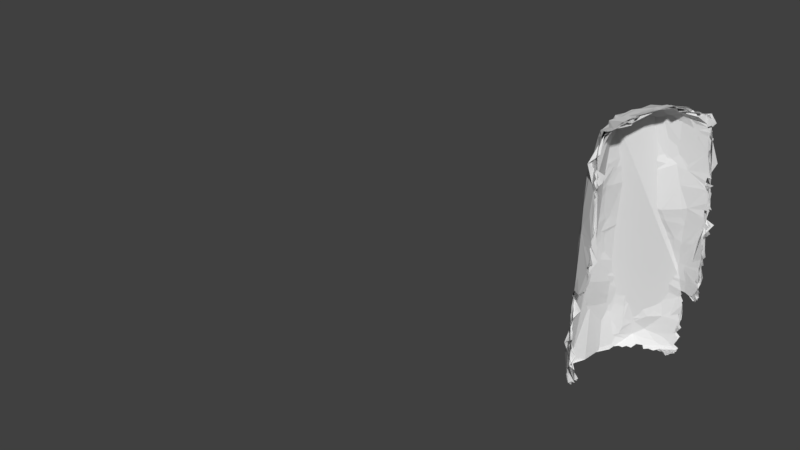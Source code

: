 # Source: wz_terrain_rock_cliff_hex_outer_connector.blend  (saved by Blender 2.79.0; exported with 4.5.12 LTS)
import bpy
from mathutils import Matrix  # noqa: F401  (used for matrix-valued properties, if any)

bpy.ops.wm.read_factory_settings(use_empty=True)
scene = bpy.context.scene
scene.name = 'Scene'

# ---- collections
col_collection_1 = bpy.data.collections.new('Collection 1'); scene.collection.children.link(col_collection_1)

# ---- materials (node trees are filled in below, after node groups)
mat_mtl_rock = bpy.data.materials.new('mtl_rock')
mat_mtl_rock.alpha_threshold = 0.0
mat_mtl_rock.use_transparent_shadow = False
mat_mtl_rock.roughness = 0.5

# ---- material node trees

# ---- world
world_world = bpy.data.worlds.new('World'); scene.world = world_world
world_world.color = (0.05088, 0.05088, 0.05088)
world_world.use_sun_shadow = False
world_world.sun_shadow_jitter_overblur = 0.0
world_world.cycles.sampling_method = 'MANUAL'

# ---- meshes
me_g_terrain_lod3 = bpy.data.meshes.new('g_terrain_lod3')
me_g_terrain_lod3.from_pydata([(108.5, 70.21, 61.02), (102.9, 49.9, 39.11), (113.7, 79.31, 42.36), (102.6, 51.04, 49.76), (104.6, 57.2, 61.02), (102.4, 49.8, 47.28), (96.72, 72.91, -2.369), (98.3, 52.71, 2.295), (113.6, 78.82, 13.11), (99.0, 52.99, -1.524), (110.1, 81.83, 7.761), (102.0, 51.1, 60.08), (103.0, 51.15, 51.54), (103.9, 52.34, 61.28), (101.6, 75.65, -2.595), (100.2, 48.53, 54.27), (101.9, 49.77, 35.46), (109.6, 80.83, 2.167), (98.49, 52.84, 22.84), (100.9, 50.26, 23.26), (111.9, 78.65, -2.407), (95.88, 62.8, -2.304), (110.2, 80.85, 4.138), (110.6, 80.06, 10.42), (101.8, 49.87, 22.88), (95.79, 52.62, 7.57), (97.65, 52.84, 10.94), (98.06, 52.13, 9.458), (110.0, 79.74, -0.5746), (110.7, 80.9, 1.247), (93.52, 67.57, 21.71), (101.7, 50.24, 28.91), (113.8, 77.74, 57.54), (109.3, 78.59, -3.398), (114.3, 79.42, 37.11), (101.9, 78.43, -2.763), (113.8, 79.39, 34.12), (115.2, 80.74, 32.59), (114.3, 78.39, 25.13), (103.1, 52.83, 61.14), (104.6, 59.07, 62.53), (109.8, 81.23, 14.04), (102.9, 51.52, 31.33), (102.2, 48.93, 28.77), (109.6, 74.6, 60.39), (108.1, 68.91, 62.69), (111.1, 74.21, 59.38), (102.0, 50.17, 56.2), (101.3, 49.94, 48.18), (114.7, 78.54, 42.91), (98.93, 53.27, 16.77), (96.57, 53.26, 20.11), (114.4, 78.78, 40.91), (114.0, 78.4, 19.03), (112.8, 77.84, 56.25), (113.9, 77.18, 44.84), (112.6, 77.91, 54.42), (97.82, 52.32, 12.0), (113.9, 76.75, 53.78), (98.05, 52.13, 6.988), (94.49, 58.13, -1.871), (114.1, 79.35, 22.34), (114.2, 79.57, 23.99), (114.5, 79.79, 14.01), (97.86, 52.05, 15.0), (114.6, 79.31, 47.9), (101.7, 73.08, 59.91), (109.6, 80.31, 12.61), (114.9, 78.96, 36.94), (113.8, 78.64, 45.87), (112.5, 77.54, 59.49), (114.2, 77.08, 30.65), (95.87, 60.09, -1.442), (97.5, 52.83, 14.05), (110.9, 79.47, -2.159), (98.99, 54.69, -2.055), (97.57, 63.17, 59.73)], [(59, 25), (24, 19), (2, 49), (20, 74), (39, 13), (68, 34)], [(60, 75, 9), (28, 33, 35), (46, 54, 66), (41, 76, 66), (46, 70, 54), (25, 60, 7), (1, 5, 16), (46, 66, 44), (6, 35, 14), (21, 30, 6), (35, 6, 30), (2, 58, 69), (0, 44, 66), (40, 76, 4), (34, 36, 2), (58, 65, 69), (67, 35, 41), (32, 54, 70), (22, 35, 23), (28, 74, 33), (43, 31, 18), (40, 45, 76), (30, 41, 35), (10, 22, 23), (26, 25, 27), (18, 31, 48), (18, 48, 30), (73, 25, 26), (5, 48, 16), (36, 41, 2), (18, 30, 51), (45, 66, 76), (48, 3, 15), (60, 25, 73), (35, 17, 28), (60, 51, 30), (4, 76, 39), (63, 41, 53), (63, 8, 41), (16, 48, 42), (51, 60, 73), (17, 29, 28), (57, 73, 26), (9, 7, 60), (22, 17, 35), (76, 48, 15), (21, 60, 30), (15, 47, 11), (48, 76, 30), (50, 51, 73), (12, 15, 3), (73, 64, 50), (15, 11, 76), (71, 38, 41), (67, 23, 35), (42, 48, 31), (43, 18, 19), (0, 66, 45), (60, 21, 72), (69, 55, 2), (2, 52, 34), (38, 62, 41), (53, 41, 61), (71, 41, 36), (54, 2, 66), (41, 30, 76), (37, 71, 36), (61, 41, 62), (2, 41, 66), (2, 54, 58), (76, 11, 39), (54, 56, 58)])
_uv = me_g_terrain_lod3.uv_layers.new(name='UVMap')
_uv.uv.foreach_set('vector', [2.723, 0.7711, 3.054, 0.7863, 3.088, 0.8872, 1.267, 0.109, 1.39, 0.002522, 1.654, 0.2736, 0.2001, 3.401, 0.07487, 3.078, 0.6212, 3.312, 0.8716, 0.8786, 1.131, 3.473, 0.6212, 3.312, 0.2001, 3.401, 0.05046, 3.263, 0.07487, 3.078, 2.791, 1.397, 2.723, 0.7711, 2.991, 1.113, 2.255, 3.085, 1.996, 3.444, 2.338, 2.903, 0.2001, 3.401, 0.6212, 3.312, 0.2675, 3.394, 2.002, 0.4065, 1.654, 0.2736, 1.766, 0.2779, 2.492, 0.6161, 1.851, 1.668, 2.002, 0.4065, 1.654, 0.2736, 2.002, 0.4065, 1.851, 1.668, 0.2031, 2.32, 0.05276, 2.938, 0.125, 2.506, 0.4253, 3.577, 0.2675, 3.394, 0.6212, 3.312, 0.9597, 3.909, 1.131, 3.473, 1.074, 3.953, 0.2588, 2.044, 0.3065, 1.873, 0.2031, 2.32, 0.05276, 2.938, 0.07677, 2.609, 0.125, 2.506, 0.8866, 0.8018, 1.654, 0.2736, 0.8716, 0.8786, 0.0003526, 3.146, 0.07487, 3.078, 0.05046, 3.263, 1.085, 0.3551, 1.654, 0.2736, 0.954, 0.6732, 1.267, 0.109, 1.272, 0.0003526, 1.39, 0.002522, 2.549, 2.59, 2.506, 2.575, 2.466, 2.173, 0.9597, 3.909, 0.4741, 3.652, 1.131, 3.473, 1.851, 1.668, 0.8716, 0.8786, 1.654, 0.2736, 0.994, 0.5388, 1.085, 0.3551, 0.954, 0.6732, 2.752, 1.554, 2.791, 1.397, 2.822, 1.497, 2.466, 2.173, 2.506, 2.575, 1.924, 3.451, 2.466, 2.173, 1.924, 3.451, 1.851, 1.668, 2.669, 1.707, 2.791, 1.397, 2.752, 1.554, 1.996, 3.444, 1.924, 3.451, 2.338, 2.903, 0.3065, 1.873, 0.8716, 0.8786, 0.2031, 2.32, 2.466, 2.173, 1.851, 1.668, 2.493, 2.002, 0.4741, 3.652, 0.6212, 3.312, 1.131, 3.473, 1.924, 3.451, 1.907, 3.543, 1.742, 3.735, 2.723, 0.7711, 2.791, 1.397, 2.669, 1.707, 1.654, 0.2736, 1.172, 0.2742, 1.267, 0.109, 2.723, 0.7711, 2.493, 2.002, 1.851, 1.668, 1.074, 3.953, 1.131, 3.473, 1.334, 3.995, 0.6094, 0.7891, 0.8716, 0.8786, 0.5099, 1.061, 0.6094, 0.7891, 0.6507, 0.746, 0.8716, 0.8786, 2.338, 2.903, 1.924, 3.451, 2.486, 2.699, 2.493, 2.002, 2.723, 0.7711, 2.669, 1.707, 1.172, 0.2742, 1.152, 0.2018, 1.267, 0.109, 2.752, 1.621, 2.669, 1.707, 2.752, 1.554, 3.088, 0.8872, 2.991, 1.113, 2.723, 0.7711, 1.085, 0.3551, 1.172, 0.2742, 1.654, 0.2736, 1.131, 3.473, 1.924, 3.451, 1.742, 3.735, 2.492, 0.6161, 2.723, 0.7711, 1.851, 1.668, 1.742, 3.735, 1.666, 3.81, 1.505, 3.959, 1.924, 3.451, 1.131, 3.473, 1.851, 1.668, 2.639, 1.861, 2.493, 2.002, 2.669, 1.707, 1.85, 3.624, 1.742, 3.735, 1.907, 3.543, 2.669, 1.707, 2.689, 1.777, 2.639, 1.861, 1.742, 3.735, 1.505, 3.959, 1.131, 3.473, 0.2965, 1.672, 0.3951, 1.37, 0.8716, 0.8786, 0.8866, 0.8018, 0.954, 0.6732, 1.654, 0.2736, 2.486, 2.699, 1.924, 3.451, 2.506, 2.575, 2.549, 2.59, 2.466, 2.173, 2.639, 2.287, 0.4253, 3.577, 0.6212, 3.312, 0.4741, 3.652, 2.723, 0.7711, 2.492, 0.6161, 2.639, 0.6845, 0.125, 2.506, 0.111, 2.445, 0.2031, 2.32, 0.2031, 2.32, 0.1688, 2.23, 0.2588, 2.044, 0.3951, 1.37, 0.4509, 1.326, 0.8716, 0.8786, 0.5099, 1.061, 0.8716, 0.8786, 0.4703, 1.236, 0.2965, 1.672, 0.8716, 0.8786, 0.3065, 1.873, 0.07487, 3.078, 0.2031, 2.32, 0.6212, 3.312, 0.8716, 0.8786, 1.851, 1.668, 1.131, 3.473, 0.2819, 1.772, 0.2965, 1.672, 0.3065, 1.873, 0.4703, 1.236, 0.8716, 0.8786, 0.4509, 1.326, 0.2031, 2.32, 0.8716, 0.8786, 0.6212, 3.312, 0.2031, 2.32, 0.07487, 3.078, 0.05276, 2.938, 1.131, 3.473, 1.505, 3.959, 1.334, 3.995, 0.07487, 3.078, 0.08779, 2.985, 0.05276, 2.938])
me_g_terrain_lod3.materials.append(mat_mtl_rock)
me_g_terrain_lod3.use_remesh_preserve_volume = False
me_g_terrain_lod3.use_remesh_preserve_attributes = False
me_g_terrain_lod3.use_mirror_vertex_groups = False
me_g_terrain_lod3.update()
me_g_terrain_lod2 = bpy.data.meshes.new('g_terrain_lod2')
me_g_terrain_lod2.from_pydata([(107.8, 70.37, 61.98), (102.7, 49.6, 39.14), (110.0, 80.98, 4.575), (113.0, 78.95, 42.87), (102.4, 49.99, 45.19), (109.6, 74.57, 60.35), (102.5, 49.84, 49.3), (102.4, 51.01, 59.96), (103.5, 55.34, 61.98), (101.5, 75.64, -2.609), (102.5, 50.02, 47.31), (108.8, 70.79, 62.05), (97.77, 71.77, -2.693), (98.19, 52.25, 2.648), (109.5, 80.5, -1.18), (103.3, 78.3, -2.605), (109.9, 81.7, 10.45), (114.1, 79.87, 12.99), (101.7, 50.1, 52.42), (99.0, 52.99, -1.524), (102.1, 49.43, 36.14), (102.1, 50.21, 46.59), (110.1, 81.83, 7.761), (102.7, 51.89, 60.2), (102.1, 49.64, 33.53), (102.3, 49.8, 51.41), (103.9, 52.34, 61.28), (102.6, 50.06, 41.36), (113.7, 79.05, 36.85), (100.1, 74.75, -2.409), (101.6, 50.35, 48.21), (101.2, 50.43, 55.29), (102.0, 50.24, 35.14), (98.26, 53.96, -2.256), (109.6, 80.83, 2.167), (98.7, 73.55, -2.093), (97.8, 52.76, 23.07), (94.27, 57.11, 4.315), (100.9, 50.26, 23.26), (111.9, 78.65, -2.407), (94.23, 62.74, -1.88), (97.42, 52.79, 1.803), (110.7, 81.04, 3.666), (110.0, 81.12, 12.81), (109.4, 81.2, 8.876), (101.8, 49.87, 22.88), (98.4, 53.63, 4.477), (94.64, 62.91, -2.99), (102.3, 49.94, 26.93), (97.65, 52.84, 10.94), (98.06, 52.13, 9.458), (98.12, 52.18, 6.987), (97.24, 53.25, 7.668), (110.8, 80.52, -1.798), (110.7, 80.9, 1.247), (94.59, 64.87, -1.991), (98.65, 53.19, 0.9938), (105.3, 77.72, -2.432), (112.7, 80.37, 13.83), (96.28, 72.76, 9.859), (101.7, 50.12, 50.35), (101.7, 50.24, 28.91), (113.8, 77.74, 57.54), (94.66, 60.31, -2.586), (102.9, 73.82, 38.9), (109.3, 78.59, -3.398), (102.0, 49.35, 54.21), (114.1, 79.1, 38.02), (113.1, 77.83, 55.44), (101.3, 78.03, 0.2524), (94.26, 63.56, 24.97), (113.8, 79.39, 34.12), (114.3, 80.2, 17.43), (114.9, 79.28, 24.99), (114.3, 79.34, 31.94), (113.7, 80.01, 14.99), (113.9, 79.92, 21.91), (114.3, 79.81, 26.1), (103.1, 52.83, 61.14), (104.3, 59.24, 61.17), (109.8, 81.08, 13.95), (101.8, 50.2, 30.69), (102.5, 49.96, 28.8), (102.0, 50.33, 56.19), (113.6, 78.72, 41.86), (113.3, 78.75, 48.98), (102.7, 49.91, 31.12), (106.9, 81.05, 16.16), (109.2, 72.83, 61.58), (111.3, 76.32, 59.46), (108.2, 68.86, 62.46), (110.8, 74.93, 60.32), (101.6, 50.51, 57.43), (97.38, 53.03, 42.39), (114.7, 78.54, 42.91), (97.88, 52.03, 16.99), (96.57, 53.26, 20.11), (114.4, 78.78, 40.91), (114.8, 79.7, 19.37), (112.3, 77.71, 56.6), (105.1, 59.11, 62.41), (113.9, 77.18, 44.84), (112.6, 77.91, 54.42), (97.82, 52.32, 12.0), (113.4, 78.16, 53.75), (97.49, 52.82, 6.17), (115.2, 79.09, 32.97), (93.96, 58.32, -2.363), (114.7, 79.34, 22.75), (114.2, 79.57, 23.99), (97.52, 52.43, 16.01), (114.2, 78.76, 16.11), (104.7, 61.02, 62.33), (97.86, 52.05, 15.0), (96.38, 62.68, 42.34), (114.2, 78.38, 47.83), (99.7, 50.95, 22.93), (100.8, 72.42, 60.12), (109.2, 81.55, 11.89), (114.9, 78.96, 36.94), (113.8, 78.64, 45.87), (113.1, 77.89, 50.86), (115.3, 79.08, 30.99), (112.5, 77.54, 59.49), (106.4, 66.0, 62.49), (114.0, 79.65, 29.72), (104.7, 57.3, 61.53), (102.1, 76.8, -1.878), (94.04, 61.44, -1.485), (98.38, 59.2, 59.95), (110.4, 81.13, 5.857), (97.5, 52.83, 14.05), (110.9, 79.47, -2.159), (105.3, 75.73, 58.31), (114.4, 79.71, 13.99), (98.85, 54.52, -2.611), (97.3, 64.67, 55.46)], [(45, 38), (39, 132), (78, 26)], [(55, 35, 12), (130, 2, 44), (107, 33, 19), (14, 65, 57), (88, 5, 133), (89, 99, 133), (87, 136, 64), (30, 31, 93), (79, 8, 126), (89, 123, 99), (52, 37, 41), (69, 14, 15), (124, 90, 0), (107, 135, 33), (88, 133, 117), (27, 4, 20), (52, 41, 46), (91, 133, 5), (31, 83, 92), (117, 133, 64), (35, 69, 29), (107, 37, 128), (91, 89, 133), (68, 102, 99), (55, 59, 35), (69, 15, 127), (127, 9, 69), (69, 35, 59), (3, 121, 120), (79, 112, 124), (0, 88, 117), (79, 129, 8), (2, 42, 34), (28, 67, 119), (128, 63, 107), (29, 69, 9), (44, 118, 16), (15, 14, 57), (28, 71, 3), (121, 85, 120), (118, 69, 87), (136, 117, 64), (80, 118, 87), (62, 99, 123), (28, 3, 67), (2, 69, 44), (70, 59, 55), (106, 74, 71), (53, 132, 65), (48, 61, 116), (79, 124, 129), (66, 31, 18), (59, 87, 69), (17, 58, 134), (10, 30, 21), (25, 18, 60), (22, 130, 44), (93, 24, 32), (70, 114, 136), (49, 52, 50), (64, 133, 3), (116, 61, 93), (61, 48, 82), (111, 75, 58), (36, 93, 70), (131, 52, 49), (4, 93, 20), (84, 67, 3), (71, 87, 3), (36, 70, 96), (136, 129, 117), (40, 128, 55), (70, 136, 59), (124, 117, 129), (30, 60, 31), (37, 52, 131), (69, 34, 14), (134, 58, 75), (93, 36, 116), (37, 96, 70), (56, 37, 107), (8, 129, 78), (27, 20, 1), (111, 87, 72), (55, 47, 40), (111, 58, 87), (105, 52, 46), (4, 21, 30), (43, 118, 80), (11, 88, 0), (24, 93, 81), (7, 23, 92), (96, 37, 131), (34, 54, 14), (103, 131, 49), (19, 56, 107), (2, 34, 69), (129, 93, 31), (55, 37, 70), (31, 92, 23), (110, 95, 96), (93, 114, 70), (110, 96, 131), (18, 31, 60), (24, 81, 86), (105, 51, 52), (30, 93, 4), (41, 13, 46), (14, 53, 65), (131, 113, 110), (31, 23, 129), (20, 93, 32), (125, 77, 87), (60, 30, 6), (118, 44, 69), (81, 93, 61), (48, 116, 38), (56, 41, 37), (0, 117, 124), (37, 55, 128), (72, 76, 98), (120, 85, 115), (58, 80, 87), (122, 125, 74), (94, 84, 3), (120, 101, 3), (84, 97, 67), (77, 109, 87), (72, 87, 76), (109, 77, 73), (125, 87, 71), (99, 3, 133), (108, 76, 109), (87, 59, 136), (74, 125, 71), (76, 87, 109), (79, 100, 112), (3, 87, 64), (3, 99, 121), (104, 121, 102), (129, 136, 93), (129, 23, 78), (99, 102, 121), (114, 93, 136)])
_uv = me_g_terrain_lod2.uv_layers.new(name='UVMap')
_uv.uv.foreach_set('vector', [2.378, 0.6175, 1.915, 0.3876, 2.036, 0.4141, 1.032, 0.4339, 1.09, 0.3823, 1.008, 0.6143, 2.731, 0.7423, 3.043, 0.8329, 3.088, 0.8872, 1.271, 0.1159, 1.39, 0.002522, 1.553, 0.169, 0.3247, 3.491, 0.2677, 3.394, 0.4387, 3.217, 0.1497, 3.33, 0.08841, 3.106, 0.4387, 3.217, 0.9391, 1.285, 1.107, 3.278, 0.8933, 2.318, 1.924, 3.454, 1.673, 3.745, 1.871, 2.935, 0.9909, 3.867, 1.189, 3.958, 1.073, 3.953, 0.1497, 3.33, 0.05046, 3.263, 0.08841, 3.106, 2.806, 1.376, 2.626, 1.105, 2.967, 1.089, 1.622, 0.4221, 1.271, 0.1159, 1.614, 0.2471, 0.631, 3.717, 0.4739, 3.652, 0.4538, 3.573, 2.731, 0.7423, 3.054, 0.785, 3.043, 0.8329, 0.3247, 3.491, 0.4387, 3.217, 0.6628, 3.322, 2.181, 3.181, 2.061, 3.351, 2.334, 2.941, 2.806, 1.376, 2.967, 1.089, 2.919, 1.22, 0.1986, 3.399, 0.4387, 3.217, 0.2677, 3.394, 1.673, 3.745, 1.666, 3.81, 1.603, 3.844, 0.6628, 3.322, 0.4387, 3.217, 0.8933, 2.318, 1.915, 0.3876, 1.622, 0.4221, 1.838, 0.3333, 2.731, 0.7423, 2.626, 1.105, 2.558, 0.7153, 0.1986, 3.399, 0.1497, 3.33, 0.4387, 3.217, 0.0544, 3.036, 0.08779, 2.985, 0.08841, 3.106, 2.378, 0.6175, 1.787, 1.037, 1.915, 0.3876, 1.622, 0.4221, 1.614, 0.2471, 1.688, 0.2932, 1.688, 0.2932, 1.767, 0.2783, 1.622, 0.4221, 1.622, 0.4221, 1.915, 0.3876, 1.787, 1.037, 0.2102, 2.356, 0.09978, 2.789, 0.125, 2.506, 0.9909, 3.867, 0.8875, 3.84, 0.631, 3.717, 0.4538, 3.573, 0.3247, 3.491, 0.6628, 3.322, 0.9909, 3.867, 1.152, 3.638, 1.189, 3.958, 1.09, 0.3823, 1.079, 0.3186, 1.172, 0.2742, 0.2767, 2.024, 0.2298, 2.078, 0.2092, 2.01, 2.558, 0.7153, 2.647, 0.6815, 2.731, 0.7423, 1.838, 0.3333, 1.622, 0.4221, 1.767, 0.2783, 1.008, 0.6143, 0.938, 0.7716, 0.9448, 0.6834, 1.614, 0.2471, 1.271, 0.1159, 1.553, 0.169, 0.2767, 2.024, 0.3065, 1.873, 0.2102, 2.356, 0.09978, 2.789, 0.1051, 2.678, 0.125, 2.506, 0.938, 0.7716, 1.622, 0.4221, 0.9391, 1.285, 1.107, 3.278, 0.6628, 3.322, 0.8933, 2.318, 0.8701, 0.8698, 0.938, 0.7716, 0.9391, 1.285, 0.0003526, 3.146, 0.08841, 3.106, 0.05046, 3.263, 0.2767, 2.024, 0.2102, 2.356, 0.2298, 2.078, 1.09, 0.3823, 1.622, 0.4221, 1.008, 0.6143, 1.875, 1.898, 1.787, 1.037, 2.378, 0.6175, 0.2536, 1.79, 0.3184, 1.749, 0.3065, 1.873, 1.231, 0.04631, 1.272, 0.0003526, 1.39, 0.002522, 2.591, 2.5, 2.506, 2.575, 2.576, 2.233, 0.9909, 3.867, 0.631, 3.717, 1.152, 3.638, 1.758, 3.733, 1.673, 3.745, 1.798, 3.644, 1.787, 1.037, 0.9391, 1.285, 1.622, 0.4221, 0.6457, 0.7401, 0.7098, 0.8156, 0.6092, 0.7876, 1.996, 3.446, 1.924, 3.454, 1.999, 3.4, 1.857, 3.621, 1.798, 3.644, 1.866, 3.555, 0.994, 0.5388, 1.032, 0.4339, 1.008, 0.6143, 1.871, 2.935, 2.403, 2.809, 2.34, 2.875, 1.875, 1.898, 1.475, 2.844, 1.107, 3.278, 2.752, 1.554, 2.806, 1.376, 2.822, 1.497, 0.8933, 2.318, 0.4387, 3.217, 0.2102, 2.356, 2.576, 2.233, 2.506, 2.575, 1.871, 2.935, 2.506, 2.575, 2.591, 2.5, 2.548, 2.593, 0.5617, 0.8911, 0.6358, 0.855, 0.7098, 0.8156, 2.442, 2.16, 1.871, 2.935, 1.875, 1.898, 2.669, 1.707, 2.806, 1.376, 2.752, 1.554, 2.061, 3.351, 1.871, 2.935, 2.334, 2.941, 0.1981, 2.295, 0.2298, 2.078, 0.2102, 2.356, 0.3065, 1.873, 0.9391, 1.285, 0.2102, 2.356, 2.442, 2.16, 1.875, 1.898, 2.493, 2.002, 1.107, 3.278, 1.152, 3.638, 0.6628, 3.322, 2.499, 0.6663, 2.558, 0.7153, 2.378, 0.6175, 1.875, 1.898, 1.107, 3.278, 1.787, 1.037, 0.631, 3.717, 0.6628, 3.322, 1.152, 3.638, 1.924, 3.454, 1.866, 3.555, 1.673, 3.745, 2.626, 1.105, 2.806, 1.376, 2.669, 1.707, 1.622, 0.4221, 1.172, 0.2742, 1.271, 0.1159, 0.6092, 0.7876, 0.7098, 0.8156, 0.6358, 0.855, 1.871, 2.935, 2.442, 2.16, 2.576, 2.233, 2.626, 1.105, 2.493, 2.002, 1.875, 1.898, 3.019, 1.062, 2.626, 1.105, 2.731, 0.7423, 1.189, 3.958, 1.152, 3.638, 1.334, 3.995, 2.181, 3.181, 2.334, 2.941, 2.256, 3.084, 0.5617, 0.8911, 0.9391, 1.285, 0.5578, 0.9743, 2.378, 0.6175, 2.509, 0.6082, 2.499, 0.6663, 0.5617, 0.8911, 0.7098, 0.8156, 0.9391, 1.285, 2.872, 1.306, 2.806, 1.376, 2.919, 1.22, 2.061, 3.351, 1.999, 3.4, 1.924, 3.454, 0.881, 0.805, 0.938, 0.7716, 0.8701, 0.8698, 0.3946, 3.581, 0.3247, 3.491, 0.4538, 3.573, 2.403, 2.809, 1.871, 2.935, 2.459, 2.66, 1.507, 3.958, 1.391, 3.998, 1.603, 3.844, 2.493, 2.002, 2.626, 1.105, 2.669, 1.707, 1.172, 0.2742, 1.152, 0.2018, 1.271, 0.1159, 2.752, 1.621, 2.669, 1.707, 2.752, 1.554, 3.088, 0.8872, 3.019, 1.062, 2.731, 0.7423, 1.09, 0.3823, 1.172, 0.2742, 1.622, 0.4221, 1.152, 3.638, 1.871, 2.935, 1.673, 3.745, 2.378, 0.6175, 2.626, 1.105, 1.875, 1.898, 1.673, 3.745, 1.603, 3.844, 1.391, 3.998, 2.638, 1.815, 2.64, 1.878, 2.493, 2.002, 1.871, 2.935, 1.475, 2.844, 1.875, 1.898, 2.638, 1.815, 2.493, 2.002, 2.669, 1.707, 1.798, 3.644, 1.673, 3.745, 1.866, 3.555, 2.403, 2.809, 2.459, 2.66, 2.491, 2.708, 2.872, 1.306, 2.9, 1.375, 2.806, 1.376, 1.924, 3.454, 1.871, 2.935, 2.061, 3.351, 2.967, 1.089, 2.993, 1.149, 2.919, 1.22, 1.271, 0.1159, 1.231, 0.04631, 1.39, 0.002522, 2.669, 1.707, 2.689, 1.777, 2.638, 1.815, 1.673, 3.745, 1.391, 3.998, 1.152, 3.638, 2.334, 2.941, 1.871, 2.935, 2.34, 2.875, 0.3658, 1.633, 0.4214, 1.441, 0.9391, 1.285, 1.866, 3.555, 1.924, 3.454, 1.934, 3.535, 0.938, 0.7716, 1.008, 0.6143, 1.622, 0.4221, 2.459, 2.66, 1.871, 2.935, 2.506, 2.575, 2.591, 2.5, 2.576, 2.233, 2.639, 2.287, 3.019, 1.062, 2.967, 1.089, 2.626, 1.105, 0.4538, 3.573, 0.6628, 3.322, 0.631, 3.717, 2.626, 1.105, 2.378, 0.6175, 2.558, 0.7153, 0.5578, 0.9743, 0.5024, 1.221, 0.5047, 1.07, 0.125, 2.506, 0.1051, 2.678, 0.07592, 2.607, 0.7098, 0.8156, 0.8701, 0.8698, 0.9391, 1.285, 0.278, 1.682, 0.3658, 1.633, 0.3184, 1.749, 0.1227, 2.333, 0.1981, 2.295, 0.2102, 2.356, 0.125, 2.506, 0.111, 2.445, 0.2102, 2.356, 0.1981, 2.295, 0.1688, 2.23, 0.2298, 2.078, 0.4214, 1.441, 0.4509, 1.326, 0.9391, 1.285, 0.5578, 0.9743, 0.9391, 1.285, 0.5024, 1.221, 0.4509, 1.326, 0.4214, 1.441, 0.3941, 1.368, 0.3658, 1.633, 0.9391, 1.285, 0.3065, 1.873, 0.08841, 3.106, 0.2102, 2.356, 0.4387, 3.217, 0.4407, 1.25, 0.5024, 1.221, 0.4509, 1.326, 0.9391, 1.285, 1.787, 1.037, 1.107, 3.278, 0.3184, 1.749, 0.3658, 1.633, 0.3065, 1.873, 0.5024, 1.221, 0.9391, 1.285, 0.4509, 1.326, 0.9909, 3.867, 0.9575, 3.913, 0.8875, 3.84, 0.2102, 2.356, 0.9391, 1.285, 0.8933, 2.318, 0.2102, 2.356, 0.08841, 3.106, 0.09978, 2.789, 0.05207, 2.941, 0.09978, 2.789, 0.08779, 2.985, 1.152, 3.638, 1.107, 3.278, 1.871, 2.935, 1.152, 3.638, 1.391, 3.998, 1.334, 3.995, 0.08841, 3.106, 0.08779, 2.985, 0.09978, 2.789, 1.475, 2.844, 1.871, 2.935, 1.107, 3.278])
me_g_terrain_lod2.materials.append(mat_mtl_rock)
me_g_terrain_lod2.use_remesh_preserve_volume = False
me_g_terrain_lod2.use_remesh_preserve_attributes = False
me_g_terrain_lod2.use_mirror_vertex_groups = False
me_g_terrain_lod2.update()
me_g_terrain_lod1 = bpy.data.meshes.new('g_terrain_lod1')
me_g_terrain_lod1.from_pydata([(107.8, 70.37, 61.98), (102.7, 50.0, 38.6), (106.8, 66.51, 62.56), (110.0, 80.98, 4.575), (107.6, 77.35, 47.17), (102.8, 79.0, 1.742), (95.1, 66.47, -2.45), (102.3, 50.06, 44.33), (109.6, 74.57, 60.35), (98.6, 74.41, 0.8621), (102.1, 50.86, 60.35), (108.0, 75.9, 58.94), (104.4, 57.3, 62.14), (102.5, 49.84, 49.3), (100.5, 77.33, -0.03058), (94.69, 63.68, -2.736), (102.3, 50.69, 59.53), (103.7, 54.67, 61.45), (101.5, 75.64, -2.609), (102.5, 50.02, 47.31), (108.8, 70.79, 62.05), (102.5, 50.05, 41.05), (97.77, 71.77, -2.693), (98.19, 52.25, 2.648), (102.5, 50.04, 45.37), (109.5, 80.5, -1.18), (103.5, 77.53, -1.944), (109.8, 81.36, 10.9), (114.1, 79.87, 12.99), (101.7, 50.1, 52.42), (98.97, 52.83, -2.183), (102.5, 50.04, 36.09), (102.1, 50.21, 46.59), (102.7, 73.11, 60.01), (110.1, 81.16, 6.869), (101.8, 50.62, 57.03), (102.7, 51.9, 61.1), (102.3, 50.1, 33.96), (102.3, 49.8, 51.41), (103.9, 52.34, 61.28), (102.2, 49.9, 53.41), (102.6, 50.01, 42.02), (98.73, 51.88, 37.3), (113.6, 79.01, 36.87), (100.3, 65.91, 61.09), (100.5, 75.1, -2.232), (101.6, 50.35, 48.21), (98.85, 52.14, 51.25), (102.0, 50.24, 35.14), (98.26, 53.96, -2.256), (109.6, 80.83, 2.167), (98.18, 73.02, -2.315), (97.8, 52.76, 23.07), (93.97, 59.31, 2.912), (100.9, 50.26, 23.26), (111.9, 78.65, -2.407), (94.23, 62.74, -1.88), (94.38, 65.02, -1.929), (97.42, 52.79, 1.803), (110.7, 81.04, 3.666), (110.2, 81.24, 7.872), (110.0, 81.12, 12.81), (114.1, 79.79, 16.0), (106.4, 80.04, 6.159), (101.8, 49.87, 22.88), (97.35, 53.04, 4.973), (94.76, 62.8, -2.815), (102.4, 49.93, 27.66), (97.65, 52.84, 10.94), (98.04, 52.33, 8.99), (97.79, 52.68, -1.069), (99.89, 74.3, -2.478), (98.12, 52.18, 6.987), (97.24, 53.25, 7.668), (110.8, 80.52, -1.798), (94.26, 57.04, 5.141), (110.6, 80.77, 0.5769), (100.5, 76.95, 4.622), (93.16, 64.19, 4.639), (97.36, 52.83, 0.09483), (95.73, 72.29, 7.466), (94.4, 59.09, -2.313), (105.0, 77.73, -2.467), (99.14, 73.88, -2.173), (109.4, 81.23, 8.876), (112.0, 80.59, 13.72), (102.3, 50.09, 32.77), (102.3, 50.05, 37.04), (97.07, 72.37, 18.68), (101.7, 50.12, 50.35), (97.98, 52.47, 3.972), (101.7, 50.24, 28.91), (113.8, 77.74, 57.54), (113.4, 78.49, 48.79), (94.66, 60.31, -2.586), (109.4, 73.7, 60.92), (106.2, 65.79, 62.55), (111.0, 80.88, 13.96), (113.8, 79.05, 35.88), (101.3, 50.59, 55.26), (105.2, 75.09, 35.77), (109.8, 78.75, -2.468), (102.2, 50.02, 54.37), (94.57, 62.44, 18.77), (114.1, 79.1, 38.02), (113.1, 77.83, 55.44), (99.75, 75.6, 10.12), (94.2, 62.47, 28.7), (113.7, 79.07, 34.87), (114.6, 79.49, 20.0), (103.4, 58.93, 61.76), (114.3, 79.65, 17.0), (114.9, 79.28, 24.99), (114.3, 79.34, 31.94), (96.96, 54.26, 44.42), (113.7, 80.01, 14.99), (113.9, 79.69, 21.99), (114.1, 79.55, 25.98), (113.1, 78.66, 42.85), (103.1, 52.83, 61.14), (105.5, 80.0, 12.12), (104.2, 59.33, 62.15), (109.8, 81.08, 13.95), (112.9, 80.3, 13.98), (114.1, 79.61, 21.0), (114.0, 79.6, 28.54), (114.3, 79.51, 26.98), (108.6, 79.51, 25.7), (101.8, 50.2, 30.69), (114.2, 79.67, 18.0), (102.5, 49.96, 28.8), (102.0, 50.33, 56.19), (98.31, 66.84, 49.58), (113.6, 78.72, 41.86), (103.7, 57.72, 61.99), (113.2, 78.35, 49.74), (102.7, 49.91, 31.12), (96.91, 64.41, 42.8), (103.1, 74.44, 44.92), (109.0, 80.76, 20.81), (98.06, 52.31, 9.998), (109.3, 72.19, 61.66), (111.0, 77.19, 59.62), (108.2, 68.86, 62.46), (110.8, 74.93, 60.32), (101.8, 50.76, 57.86), (109.1, 73.02, 61.33), (96.29, 56.61, 41.62), (114.7, 78.54, 42.91), (97.88, 52.03, 16.99), (97.46, 52.63, 18.16), (114.4, 78.78, 40.91), (95.5, 57.62, 13.33), (114.6, 79.48, 19.0), (102.0, 50.03, 26.07), (112.3, 77.71, 56.6), (97.42, 53.39, 20.88), (100.0, 70.14, 50.91), (104.9, 58.96, 62.38), (113.3, 78.86, 44.82), (101.3, 50.13, 24.26), (112.6, 77.91, 54.42), (97.82, 52.32, 12.0), (107.3, 67.54, 62.46), (113.4, 78.16, 53.75), (97.49, 52.82, 6.17), (115.2, 79.09, 32.97), (97.97, 52.3, 1.06), (94.78, 57.68, -2.356), (108.6, 78.59, -2.471), (114.7, 79.34, 22.75), (111.2, 76.18, 59.8), (109.8, 81.35, 9.887), (114.2, 79.57, 23.99), (97.52, 52.43, 16.01), (110.6, 80.88, 1.564), (109.9, 78.26, 36.22), (115.1, 79.29, 16.0), (104.7, 61.02, 62.33), (98.81, 71.63, 32.4), (97.86, 52.05, 15.0), (94.14, 61.96, 23.54), (97.06, 53.82, 34.73), (96.2, 60.4, 41.33), (114.2, 78.38, 47.83), (113.4, 78.17, 51.69), (99.99, 50.64, 23.0), (114.0, 79.23, 33.87), (100.3, 72.76, 57.47), (99.71, 61.48, 60.81), (99.12, 68.54, 59.36), (99.49, 69.88, 43.31), (109.2, 81.33, 11.91), (113.1, 77.71, 58.53), (114.5, 78.51, 44.9), (114.9, 78.96, 36.94), (102.3, 73.81, 36.43), (102.7, 49.98, 40.02), (113.8, 78.64, 45.87), (100.2, 53.62, 60.23), (113.0, 78.18, 50.68), (115.3, 79.08, 30.99), (112.6, 77.47, 59.49), (105.9, 64.6, 62.63), (114.1, 79.47, 29.96), (104.2, 56.42, 61.88), (102.1, 76.8, -1.878), (101.7, 52.2, 60.95), (106.2, 77.98, -2.614), (94.04, 61.44, -1.485), (98.05, 52.8, -2.003), (99.02, 56.45, 59.29), (101.8, 75.81, 26.57), (104.0, 77.12, -2.652), (107.2, 78.88, -2.301), (95.52, 58.3, 30.42), (110.4, 81.13, 5.857), (103.6, 55.66, 61.56), (102.9, 78.19, 17.45), (97.5, 52.83, 14.05), (104.4, 75.95, 48.25), (105.2, 59.81, 62.46), (96.54, 71.97, 0.4374), (97.41, 63.97, 56.23), (94.31, 63.03, 14.35), (104.9, 72.78, 61.32), (110.9, 79.47, -2.159), (104.7, 75.87, 57.53), (96.38, 70.94, 16.01), (97.48, 55.57, 52.32), (109.4, 78.04, -2.794), (104.5, 67.86, 62.04), (114.4, 79.71, 13.99), (98.85, 54.52, -2.611), (98.38, 51.74, 22.98), (96.51, 61.01, 49.97), (95.21, 67.19, 27.55)], [(64, 54), (55, 226), (119, 39)], [(200, 135, 93), (6, 51, 22), (216, 3, 63), (2, 231, 96), (42, 114, 147), (33, 188, 190), (110, 189, 211), (168, 49, 210), (121, 231, 110), (235, 229, 223), (25, 214, 208), (146, 8, 11), (217, 205, 134), (142, 155, 11), (223, 211, 189), (2, 163, 231), (81, 75, 53), (227, 33, 225), (212, 179, 196), (223, 132, 235), (87, 1, 197), (42, 147, 182), (46, 47, 42), (110, 217, 134), (152, 156, 103), (83, 51, 14), (25, 208, 82), (152, 103, 224), (142, 193, 155), (73, 75, 58), (14, 222, 9), (5, 77, 63), (14, 25, 26), (163, 143, 0), (168, 233, 49), (146, 11, 225), (21, 7, 87), (73, 58, 65), (223, 190, 188), (144, 11, 8), (99, 131, 35), (188, 227, 220), (99, 35, 47), (41, 7, 21), (88, 106, 80), (4, 100, 138), (95, 8, 146), (83, 14, 71), (225, 141, 146), (188, 33, 227), (81, 53, 209), (44, 190, 189), (144, 171, 11), (105, 161, 155), (78, 80, 222), (14, 26, 206), (206, 18, 14), (132, 191, 137), (106, 9, 80), (51, 6, 222), (4, 200, 198), (155, 227, 11), (121, 178, 231), (0, 141, 225), (137, 107, 183), (220, 138, 188), (110, 211, 217), (96, 231, 203), (156, 152, 219), (218, 88, 212), (45, 71, 14), (6, 78, 222), (191, 179, 236), (3, 59, 50), (43, 104, 195), (209, 94, 81), (45, 14, 18), (84, 192, 172), (213, 25, 82), (120, 77, 106), (43, 108, 176), (200, 93, 198), (202, 193, 142), (120, 106, 218), (157, 188, 138), (88, 80, 228), (228, 224, 103), (122, 192, 218), (11, 171, 142), (92, 155, 193), (5, 25, 14), (57, 78, 6), (122, 218, 139), (213, 26, 25), (43, 176, 104), (3, 5, 63), (139, 218, 127), (88, 228, 236), (224, 80, 78), (77, 9, 106), (35, 145, 47), (51, 222, 14), (166, 113, 187), (53, 75, 152), (4, 118, 133), (74, 226, 101), (154, 91, 186), (110, 231, 189), (40, 47, 29), (228, 80, 224), (182, 147, 215), (88, 218, 106), (28, 123, 232), (216, 63, 84), (19, 46, 32), (169, 101, 230), (38, 29, 89), (34, 216, 84), (42, 37, 48), (186, 91, 234), (236, 137, 191), (68, 73, 140), (220, 227, 4), (234, 91, 42), (91, 67, 130), (42, 31, 87), (62, 115, 123), (37, 42, 86), (52, 215, 181), (219, 73, 68), (7, 42, 87), (219, 150, 156), (100, 4, 176), (91, 154, 67), (114, 183, 147), (210, 70, 79), (133, 104, 176), (187, 127, 176), (4, 133, 176), (52, 181, 156), (40, 102, 99), (223, 189, 190), (211, 199, 207), (27, 172, 192), (56, 209, 57), (236, 179, 88), (231, 225, 44), (36, 119, 207), (46, 89, 47), (75, 73, 219), (78, 57, 209), (15, 66, 56), (190, 44, 33), (225, 11, 227), (123, 85, 97), (75, 81, 168), (205, 12, 134), (74, 101, 169), (5, 50, 25), (232, 123, 115), (42, 52, 234), (182, 215, 52), (53, 152, 224), (79, 75, 168), (17, 211, 119), (21, 87, 197), (42, 182, 52), (79, 167, 58), (62, 139, 111), (57, 15, 56), (62, 97, 139), (111, 139, 129), (126, 117, 125), (165, 73, 65), (7, 24, 32), (7, 32, 46), (74, 169, 214), (61, 192, 122), (20, 141, 0), (217, 211, 17), (86, 42, 128), (145, 16, 10), (10, 199, 145), (222, 80, 9), (120, 84, 63), (152, 75, 219), (156, 181, 103), (30, 210, 49), (50, 175, 25), (120, 192, 84), (181, 215, 107), (162, 219, 68), (58, 90, 65), (210, 79, 168), (3, 50, 5), (189, 231, 44), (69, 140, 73), (229, 114, 47), (78, 53, 224), (47, 145, 199), (174, 149, 150), (47, 40, 99), (215, 183, 107), (76, 25, 175), (34, 84, 60), (10, 207, 199), (174, 150, 219), (29, 47, 89), (86, 128, 136), (165, 72, 73), (46, 42, 7), (58, 23, 90), (25, 74, 214), (14, 77, 5), (219, 180, 174), (47, 199, 229), (111, 177, 62), (42, 47, 114), (186, 160, 154), (211, 229, 199), (236, 228, 103), (31, 42, 48), (147, 183, 215), (109, 153, 129), (191, 138, 196), (125, 117, 139), (157, 191, 132), (44, 225, 33), (89, 46, 13), (120, 63, 77), (191, 157, 138), (128, 42, 91), (160, 186, 54), (14, 9, 77), (79, 58, 75), (0, 225, 163), (53, 78, 209), (62, 123, 97), (125, 187, 204), (118, 4, 159), (129, 124, 109), (198, 93, 184), (194, 159, 198), (97, 122, 139), (201, 204, 113), (148, 133, 118), (198, 159, 4), (133, 151, 104), (117, 173, 139), (139, 116, 124), (129, 139, 124), (173, 117, 112), (125, 139, 187), (107, 137, 236), (218, 192, 120), (196, 138, 100), (138, 220, 4), (155, 4, 227), (170, 116, 173), (236, 103, 181), (127, 187, 139), (212, 88, 179), (98, 108, 43), (113, 204, 187), (116, 139, 173), (121, 221, 178), (181, 107, 236), (212, 127, 218), (231, 178, 203), (191, 196, 179), (176, 127, 100), (176, 108, 187), (158, 221, 121), (127, 196, 100), (163, 225, 231), (212, 196, 127), (4, 155, 200), (164, 185, 200), (164, 200, 161), (229, 235, 114), (132, 223, 157), (211, 207, 119), (155, 161, 200), (132, 137, 183), (229, 211, 223), (183, 114, 235), (183, 235, 132), (188, 157, 223)])
_uv = me_g_terrain_lod1.uv_layers.new(name='UVMap')
_uv.uv.foreach_set('vector', [0.1065, 2.779, 0.1014, 2.723, 0.1057, 2.67, 2.316, 0.5628, 1.963, 0.4049, 2.036, 0.4141, 1.032, 0.4339, 1.09, 0.3823, 1.234, 0.5558, 0.6007, 3.711, 0.6527, 3.584, 0.6472, 3.723, 2.107, 2.868, 1.775, 3.105, 1.755, 2.918, 0.5965, 3.324, 0.6818, 3.238, 0.8312, 3.374, 1.024, 3.85, 1.047, 3.655, 1.276, 3.691, 2.772, 0.76, 3.043, 0.8329, 3.067, 0.8957, 0.9754, 3.875, 0.6527, 3.584, 1.024, 3.85, 1.336, 3.17, 1.501, 3.42, 1.062, 3.366, 1.271, 0.1159, 1.441, 0.1252, 1.514, 0.1341, 0.3235, 3.478, 0.2677, 3.394, 0.3145, 3.276, 1.178, 3.951, 1.121, 3.964, 1.069, 3.905, 0.1411, 3.282, 0.08841, 3.106, 0.3145, 3.276, 1.062, 3.366, 1.276, 3.691, 1.047, 3.655, 0.6007, 3.711, 0.5483, 3.682, 0.6527, 3.584, 2.701, 0.7289, 2.641, 1.135, 2.565, 0.9806, 0.4806, 3.197, 0.5965, 3.324, 0.5114, 3.416, 1.093, 1.744, 1.227, 2.1, 0.9427, 2.22, 1.062, 3.366, 1.123, 3.018, 1.336, 3.17, 2.301, 2.975, 2.272, 3.059, 2.23, 3.125, 2.107, 2.868, 1.755, 2.918, 2.065, 2.679, 1.924, 3.454, 1.693, 3.484, 2.107, 2.868, 1.024, 3.85, 1.178, 3.951, 1.069, 3.905, 2.426, 1.518, 2.466, 2.034, 2.05, 1.69, 1.898, 0.3764, 1.963, 0.4049, 1.681, 0.4279, 1.271, 0.1159, 1.514, 0.1341, 1.564, 0.1792, 2.426, 1.518, 2.05, 1.69, 2.074, 1.418, 0.1411, 3.282, 0.03056, 3.205, 0.08841, 3.106, 2.806, 1.376, 2.641, 1.135, 2.967, 1.089, 1.681, 0.4279, 1.982, 0.583, 1.826, 0.5396, 1.521, 0.428, 1.588, 0.646, 1.234, 0.5558, 1.681, 0.4279, 1.271, 0.1159, 1.614, 0.2482, 0.5483, 3.682, 0.4739, 3.652, 0.4538, 3.573, 2.772, 0.76, 3.054, 0.785, 3.043, 0.8329, 0.3235, 3.478, 0.3145, 3.276, 0.5114, 3.416, 2.189, 3.166, 2.08, 3.308, 2.301, 2.975, 2.806, 1.376, 2.967, 1.089, 2.889, 1.234, 1.062, 3.366, 0.8312, 3.374, 0.6818, 3.238, 0.1986, 3.399, 0.3145, 3.276, 0.2677, 3.394, 1.674, 3.744, 1.666, 3.81, 1.619, 3.83, 0.6818, 3.238, 0.4806, 3.197, 0.587, 2.771, 1.674, 3.744, 1.619, 3.83, 1.693, 3.484, 2.165, 3.214, 2.08, 3.308, 2.189, 3.166, 1.56, 1.452, 1.534, 0.9713, 1.838, 0.9121, 0.4135, 2.655, 0.7755, 2.136, 0.7907, 2.644, 0.2929, 3.444, 0.2677, 3.394, 0.3235, 3.478, 1.898, 0.3764, 1.681, 0.4279, 1.866, 0.3381, 0.5114, 3.416, 0.3311, 3.525, 0.3235, 3.478, 0.6818, 3.238, 0.5965, 3.324, 0.4806, 3.197, 2.701, 0.7289, 2.565, 0.9806, 2.558, 0.7153, 0.8438, 3.513, 0.8312, 3.374, 1.047, 3.655, 0.1986, 3.399, 0.1514, 3.339, 0.3145, 3.276, 0.0544, 3.036, 0.08779, 2.985, 0.08841, 3.106, 2.276, 0.9694, 1.838, 0.9121, 1.982, 0.583, 1.681, 0.4279, 1.614, 0.2482, 1.688, 0.2932, 1.688, 0.2932, 1.767, 0.2783, 1.681, 0.4279, 1.123, 3.018, 1.098, 2.645, 1.356, 2.77, 1.534, 0.9713, 1.826, 0.5396, 1.838, 0.9121, 1.963, 0.4049, 2.316, 0.5628, 1.982, 0.583, 0.4135, 2.655, 0.1065, 2.779, 0.125, 2.506, 0.08841, 3.106, 0.4806, 3.197, 0.3145, 3.276, 0.9754, 3.875, 0.8875, 3.84, 0.6527, 3.584, 0.4538, 3.573, 0.3311, 3.525, 0.5114, 3.416, 1.356, 2.77, 1.768, 2.154, 1.588, 2.821, 0.587, 2.771, 0.7907, 2.644, 0.6818, 3.238, 1.024, 3.85, 1.276, 3.691, 1.178, 3.951, 0.6472, 3.723, 0.6527, 3.584, 0.699, 3.759, 2.466, 2.034, 2.426, 1.518, 2.669, 1.707, 1.145, 1.175, 1.56, 1.452, 1.093, 1.744, 1.81, 0.3285, 1.866, 0.3381, 1.681, 0.4279, 2.316, 0.5628, 2.276, 0.9694, 1.982, 0.583, 1.098, 2.645, 1.227, 2.1, 1.586, 1.985, 1.09, 0.3823, 1.079, 0.3186, 1.172, 0.2742, 0.2764, 2.025, 0.2298, 2.078, 0.2092, 2.01, 2.558, 0.7153, 2.647, 0.6815, 2.701, 0.7289, 1.81, 0.3285, 1.681, 0.4279, 1.767, 0.2783, 1.007, 0.6144, 0.9419, 0.7735, 0.9574, 0.6544, 1.625, 0.1983, 1.271, 0.1159, 1.564, 0.1792, 1.153, 0.8744, 1.588, 0.646, 1.534, 0.9713, 0.2764, 2.025, 0.3051, 1.917, 0.5071, 2.061, 0.1065, 2.779, 0.1057, 2.67, 0.125, 2.506, 0.05032, 3.262, 0.03056, 3.205, 0.1411, 3.282, 1.153, 0.8744, 1.534, 0.9713, 1.145, 1.175, 0.8854, 2.963, 0.6818, 3.238, 0.7907, 2.644, 1.56, 1.452, 1.838, 0.9121, 1.709, 1.348, 1.709, 1.348, 2.074, 1.418, 2.05, 1.69, 0.8701, 0.8698, 0.9419, 0.7735, 1.145, 1.175, 0.3145, 3.276, 0.1514, 3.339, 0.1411, 3.282, 0.0003526, 3.146, 0.08841, 3.106, 0.03056, 3.205, 1.521, 0.428, 1.271, 0.1159, 1.681, 0.4279, 2.383, 0.6218, 2.276, 0.9694, 2.316, 0.5628, 0.8701, 0.8698, 1.145, 1.175, 0.7734, 1.272, 1.625, 0.1983, 1.614, 0.2482, 1.271, 0.1159, 0.2764, 2.025, 0.5071, 2.061, 0.2298, 2.078, 1.09, 0.3823, 1.521, 0.428, 1.234, 0.5558, 0.7734, 1.272, 1.145, 1.175, 0.7775, 1.559, 1.56, 1.452, 1.709, 1.348, 1.586, 1.985, 2.074, 1.418, 1.838, 0.9121, 2.276, 0.9694, 1.588, 0.646, 1.826, 0.5396, 1.534, 0.9713, 1.619, 3.83, 1.584, 3.862, 1.693, 3.484, 1.963, 0.4049, 1.982, 0.583, 1.681, 0.4279, 0.2536, 1.79, 0.3184, 1.749, 0.3069, 1.859, 2.565, 0.9806, 2.641, 1.135, 2.426, 1.518, 0.4135, 2.655, 0.2077, 2.355, 0.1981, 2.295, 1.231, 0.04631, 1.272, 0.0003526, 1.346, 0.01261, 2.606, 2.452, 2.506, 2.575, 2.596, 2.246, 1.024, 3.85, 0.6527, 3.584, 1.047, 3.655, 1.784, 3.703, 1.693, 3.484, 1.798, 3.644, 1.709, 1.348, 1.838, 0.9121, 2.074, 1.418, 2.065, 2.679, 1.755, 2.918, 1.972, 2.367, 1.56, 1.452, 1.145, 1.175, 1.534, 0.9713, 0.6457, 0.7401, 0.6954, 0.8144, 0.6092, 0.7876, 1.032, 0.4339, 1.234, 0.5558, 1.007, 0.6144, 1.996, 3.446, 1.924, 3.454, 1.999, 3.4, 1.399, 0.05612, 1.346, 0.01261, 1.394, 0.0003526, 1.857, 3.621, 1.798, 3.644, 1.866, 3.555, 1.02, 0.4926, 1.032, 0.4339, 1.007, 0.6144, 2.107, 2.868, 2.392, 2.831, 2.34, 2.875, 2.596, 2.246, 2.506, 2.575, 2.501, 2.188, 1.586, 1.985, 1.356, 2.77, 1.098, 2.645, 2.752, 1.554, 2.806, 1.376, 2.809, 1.524, 0.587, 2.771, 0.4806, 3.197, 0.4135, 2.655, 2.501, 2.188, 2.506, 2.575, 2.107, 2.868, 2.506, 2.575, 2.58, 2.538, 2.548, 2.593, 2.107, 2.868, 2.339, 2.936, 2.301, 2.975, 0.5925, 0.9005, 0.6358, 0.855, 0.6954, 0.8144, 2.392, 2.831, 2.107, 2.868, 2.423, 2.773, 2.442, 2.16, 1.972, 2.367, 1.953, 1.933, 2.669, 1.707, 2.806, 1.376, 2.752, 1.554, 2.08, 3.308, 2.107, 2.868, 2.301, 2.975, 2.669, 1.707, 2.573, 1.917, 2.466, 2.034, 0.7755, 2.136, 0.4135, 2.655, 0.5071, 2.061, 2.506, 2.575, 2.606, 2.452, 2.58, 2.538, 1.775, 3.105, 1.588, 2.821, 1.755, 2.918, 3.067, 0.8957, 3.044, 0.9459, 3.0, 1.0, 0.1981, 2.295, 0.2298, 2.078, 0.5071, 2.061, 0.3069, 1.859, 0.7775, 1.559, 0.5071, 2.061, 0.4135, 2.655, 0.1981, 2.295, 0.5071, 2.061, 2.442, 2.16, 1.953, 1.933, 2.466, 2.034, 1.784, 3.703, 1.749, 3.743, 1.674, 3.744, 1.062, 3.366, 1.047, 3.655, 0.8312, 3.374, 1.276, 3.691, 1.375, 3.802, 1.403, 3.94, 0.9346, 0.7067, 0.9574, 0.6544, 0.9419, 0.7735, 2.499, 0.6663, 2.558, 0.7153, 2.383, 0.6218, 1.586, 1.985, 1.227, 2.1, 1.56, 1.452, 0.6527, 3.584, 0.5114, 3.416, 0.8438, 3.513, 1.391, 4.0, 1.334, 3.995, 1.403, 3.94, 1.924, 3.454, 1.866, 3.555, 1.693, 3.484, 2.641, 1.135, 2.806, 1.376, 2.669, 1.707, 2.276, 0.9694, 2.383, 0.6218, 2.558, 0.7153, 2.467, 0.5993, 2.514, 0.6093, 2.499, 0.6663, 0.8312, 3.374, 0.8438, 3.513, 0.5965, 3.324, 0.5114, 3.416, 0.3145, 3.276, 0.4806, 3.197, 0.6954, 0.8144, 0.7512, 0.8169, 0.8037, 0.8479, 2.641, 1.135, 2.701, 0.7289, 2.772, 0.76, 1.121, 3.964, 1.07, 3.953, 1.069, 3.905, 1.231, 0.04631, 1.346, 0.01261, 1.399, 0.05612, 1.521, 0.428, 1.172, 0.2742, 1.271, 0.1159, 0.6092, 0.7876, 0.6954, 0.8144, 0.6358, 0.855, 2.107, 2.868, 2.442, 2.16, 2.501, 2.188, 2.065, 2.679, 1.972, 2.367, 2.442, 2.16, 2.565, 0.9806, 2.426, 1.518, 2.074, 1.418, 3.0, 1.0, 2.641, 1.135, 2.772, 0.76, 1.224, 3.982, 1.276, 3.691, 1.334, 3.995, 2.189, 3.166, 2.301, 2.975, 2.23, 3.125, 2.107, 2.868, 2.065, 2.679, 2.442, 2.16, 3.0, 1.0, 3.021, 1.068, 2.967, 1.089, 0.5925, 0.9005, 0.7734, 1.272, 0.5639, 0.9503, 2.383, 0.6218, 2.467, 0.5993, 2.499, 0.6663, 0.5925, 0.9005, 0.8037, 0.8479, 0.7734, 1.272, 0.5639, 0.9503, 0.7734, 1.272, 0.5501, 1.005, 0.3977, 1.484, 0.4253, 1.434, 0.3894, 1.572, 2.872, 1.306, 2.806, 1.376, 2.889, 1.234, 2.08, 3.308, 2.057, 3.361, 1.999, 3.4, 2.08, 3.308, 1.999, 3.4, 1.924, 3.454, 1.231, 0.04631, 1.399, 0.05612, 1.441, 0.1252, 0.881, 0.805, 0.9419, 0.7735, 0.8701, 0.8698, 0.3946, 3.581, 0.3311, 3.525, 0.4538, 3.573, 1.178, 3.951, 1.276, 3.691, 1.224, 3.982, 2.423, 2.773, 2.107, 2.868, 2.459, 2.66, 1.584, 3.862, 1.53, 3.946, 1.486, 3.968, 1.486, 3.968, 1.375, 3.802, 1.584, 3.862, 1.982, 0.583, 1.838, 0.9121, 1.826, 0.5396, 1.153, 0.8744, 1.007, 0.6144, 1.234, 0.5558, 2.426, 1.518, 2.641, 1.135, 2.669, 1.707, 2.466, 2.034, 1.953, 1.933, 2.05, 1.69, 3.11, 0.8657, 3.067, 0.8957, 3.043, 0.8329, 1.172, 0.2742, 1.143, 0.2177, 1.271, 0.1159, 1.153, 0.8744, 0.9419, 0.7735, 1.007, 0.6144, 1.953, 1.933, 1.972, 2.367, 1.768, 2.154, 2.752, 1.621, 2.669, 1.707, 2.752, 1.554, 2.967, 1.089, 2.95, 1.205, 2.889, 1.234, 3.067, 0.8957, 3.0, 1.0, 2.772, 0.76, 1.09, 0.3823, 1.172, 0.2742, 1.521, 0.428, 1.047, 3.655, 0.6527, 3.584, 0.8438, 3.513, 2.833, 1.473, 2.809, 1.524, 2.806, 1.376, 1.501, 3.42, 1.775, 3.105, 1.693, 3.484, 2.276, 0.9694, 2.565, 0.9806, 2.074, 1.418, 1.693, 3.484, 1.584, 3.862, 1.375, 3.802, 2.638, 1.815, 2.64, 1.878, 2.573, 1.917, 1.693, 3.484, 1.784, 3.703, 1.674, 3.744, 1.972, 2.367, 1.588, 2.821, 1.768, 2.154, 1.17, 0.1685, 1.271, 0.1159, 1.143, 0.2177, 1.02, 0.4926, 1.007, 0.6144, 0.992, 0.5422, 1.486, 3.968, 1.403, 3.94, 1.375, 3.802, 2.638, 1.815, 2.573, 1.917, 2.669, 1.707, 1.798, 3.644, 1.693, 3.484, 1.866, 3.555, 2.423, 2.773, 2.459, 2.66, 2.491, 2.708, 2.872, 1.306, 2.9, 1.375, 2.806, 1.376, 1.924, 3.454, 2.107, 2.868, 2.08, 3.308, 2.967, 1.089, 2.993, 1.149, 2.95, 1.205, 1.271, 0.1159, 1.231, 0.04631, 1.441, 0.1252, 1.681, 0.4279, 1.588, 0.646, 1.521, 0.428, 2.669, 1.707, 2.689, 1.777, 2.638, 1.815, 1.693, 3.484, 1.375, 3.802, 1.501, 3.42, 0.5639, 0.9503, 0.5353, 0.883, 0.5925, 0.9005, 2.107, 2.868, 1.693, 3.484, 1.775, 3.105, 2.596, 2.246, 2.631, 2.346, 2.606, 2.452, 1.276, 3.691, 1.501, 3.42, 1.375, 3.802, 1.586, 1.985, 1.709, 1.348, 2.05, 1.69, 2.339, 2.936, 2.107, 2.868, 2.34, 2.875, 1.755, 2.918, 1.588, 2.821, 1.972, 2.367, 0.4966, 1.106, 0.5092, 1.051, 0.5501, 1.005, 1.098, 2.645, 0.7907, 2.644, 0.9427, 2.22, 0.3894, 1.572, 0.4253, 1.434, 0.7734, 1.272, 0.8854, 2.963, 1.098, 2.645, 1.123, 3.018, 0.8438, 3.513, 0.5114, 3.416, 0.5965, 3.324, 1.866, 3.555, 1.924, 3.454, 1.934, 3.535, 1.153, 0.8744, 1.234, 0.5558, 1.588, 0.646, 1.098, 2.645, 0.8854, 2.963, 0.7907, 2.644, 2.459, 2.66, 2.107, 2.868, 2.506, 2.575, 2.631, 2.346, 2.596, 2.246, 2.639, 2.287, 1.681, 0.4279, 1.826, 0.5396, 1.588, 0.646, 3.0, 1.0, 2.967, 1.089, 2.641, 1.135, 0.4538, 3.573, 0.5114, 3.416, 0.5483, 3.682, 2.565, 0.9806, 2.276, 0.9694, 2.558, 0.7153, 0.5925, 0.9005, 0.6954, 0.8144, 0.8037, 0.8479, 0.3894, 1.572, 0.3069, 1.859, 0.3606, 1.646, 0.2077, 2.355, 0.4135, 2.655, 0.1573, 2.453, 0.5501, 1.005, 0.5049, 1.167, 0.4966, 1.106, 0.125, 2.506, 0.1057, 2.67, 0.07592, 2.607, 0.1027, 2.444, 0.1573, 2.453, 0.125, 2.506, 0.8037, 0.8479, 0.8701, 0.8698, 0.7734, 1.272, 0.278, 1.682, 0.3606, 1.646, 0.3184, 1.749, 0.1227, 2.333, 0.1981, 2.295, 0.2077, 2.355, 0.125, 2.506, 0.1573, 2.453, 0.4135, 2.655, 0.1981, 2.295, 0.1688, 2.23, 0.2298, 2.078, 0.4253, 1.434, 0.4509, 1.326, 0.7734, 1.272, 0.7734, 1.272, 0.5022, 1.224, 0.5049, 1.167, 0.5501, 1.005, 0.7734, 1.272, 0.5049, 1.167, 0.4509, 1.326, 0.4253, 1.434, 0.3941, 1.368, 0.3894, 1.572, 0.7734, 1.272, 0.3069, 1.859, 1.768, 2.154, 1.356, 2.77, 1.586, 1.985, 1.145, 1.175, 0.9419, 0.7735, 1.153, 0.8744, 0.9427, 2.22, 0.7907, 2.644, 0.7755, 2.136, 0.7907, 2.644, 0.587, 2.771, 0.4135, 2.655, 0.08841, 3.106, 0.4135, 2.655, 0.4806, 3.197, 0.4407, 1.25, 0.5022, 1.224, 0.4509, 1.326, 1.586, 1.985, 2.05, 1.69, 1.953, 1.933, 0.7775, 1.559, 0.3069, 1.859, 0.7734, 1.272, 1.093, 1.744, 1.56, 1.452, 1.227, 2.1, 0.2866, 1.97, 0.3051, 1.917, 0.2764, 2.025, 0.3184, 1.749, 0.3606, 1.646, 0.3069, 1.859, 0.5022, 1.224, 0.7734, 1.272, 0.4509, 1.326, 0.9754, 3.875, 0.9229, 3.899, 0.8875, 3.84, 1.953, 1.933, 1.768, 2.154, 1.586, 1.985, 1.093, 1.744, 0.7775, 1.559, 1.145, 1.175, 0.6527, 3.584, 0.8875, 3.84, 0.699, 3.759, 1.098, 2.645, 0.9427, 2.22, 1.227, 2.1, 0.5071, 2.061, 0.7775, 1.559, 0.7755, 2.136, 0.5071, 2.061, 0.3051, 1.917, 0.3069, 1.859, 0.9667, 3.916, 0.9229, 3.899, 0.9754, 3.875, 0.7775, 1.559, 0.9427, 2.22, 0.7755, 2.136, 0.5483, 3.682, 0.5114, 3.416, 0.6527, 3.584, 1.093, 1.744, 0.9427, 2.22, 0.7775, 1.559, 0.4135, 2.655, 0.08841, 3.106, 0.1065, 2.779, 0.05207, 2.941, 0.07273, 2.828, 0.1065, 2.779, 0.05207, 2.941, 0.1065, 2.779, 0.08779, 2.985, 1.501, 3.42, 1.336, 3.17, 1.775, 3.105, 1.123, 3.018, 1.062, 3.366, 0.8854, 2.963, 1.276, 3.691, 1.403, 3.94, 1.334, 3.995, 0.08841, 3.106, 0.08779, 2.985, 0.1065, 2.779, 1.123, 3.018, 1.356, 2.77, 1.588, 2.821, 1.501, 3.42, 1.276, 3.691, 1.062, 3.366, 1.588, 2.821, 1.775, 3.105, 1.336, 3.17, 1.588, 2.821, 1.336, 3.17, 1.123, 3.018, 0.6818, 3.238, 0.8854, 2.963, 1.062, 3.366])
me_g_terrain_lod1.materials.append(mat_mtl_rock)
me_g_terrain_lod1.use_remesh_preserve_volume = False
me_g_terrain_lod1.use_remesh_preserve_attributes = False
me_g_terrain_lod1.use_mirror_vertex_groups = False
me_g_terrain_lod1.update()
me_g_terrain = bpy.data.meshes.new('g_terrain')
me_g_terrain.from_pydata([(98.77, 74.62, 8.812), (107.8, 70.37, 61.98), (102.7, 50.0, 38.6), (102.3, 50.12, 44.33), (99.75, 71.49, 37.04), (97.09, 54.04, 30.42), (99.89, 70.95, 53.71), (106.8, 66.51, 62.56), (104.4, 75.37, 58.42), (110.0, 80.98, 4.575), (109.1, 77.65, 45.76), (94.19, 59.26, 5.548), (106.9, 80.05, 0.9465), (101.6, 72.7, 42.16), (95.52, 68.39, -1.559), (97.23, 72.91, -0.3524), (101.1, 50.55, 42.73), (94.22, 57.31, 3.589), (109.6, 74.57, 60.35), (99.1, 74.78, 2.76), (96.69, 73.02, 9.217), (102.1, 50.86, 60.35), (98.63, 66.47, 58.72), (108.4, 76.07, 58.95), (104.4, 57.3, 62.14), (102.5, 49.84, 49.3), (99.68, 57.13, 59.55), (100.6, 77.5, 0.2566), (101.4, 70.77, 60.18), (94.69, 63.68, -2.736), (102.3, 50.69, 59.53), (95.13, 70.21, 5.354), (94.11, 58.71, -0.3753), (103.7, 54.67, 61.45), (101.5, 75.64, -2.609), (100.9, 55.17, 60.24), (102.5, 50.02, 47.31), (108.8, 70.79, 62.05), (102.5, 50.05, 41.05), (97.77, 71.77, -2.693), (109.1, 77.69, 49.63), (98.19, 52.25, 2.648), (102.5, 50.04, 45.37), (105.8, 80.06, 9.225), (109.6, 80.41, -1.131), (103.5, 77.53, -1.944), (109.8, 81.36, 10.9), (97.38, 52.76, 14.03), (114.1, 79.87, 12.99), (101.7, 50.1, 52.42), (98.97, 52.83, -2.183), (101.4, 73.58, 58.03), (102.5, 50.04, 36.09), (102.1, 50.21, 46.59), (106.8, 79.26, -1.48), (102.8, 73.51, 59.74), (110.1, 81.16, 6.869), (101.8, 50.62, 57.03), (109.7, 77.23, 55.64), (102.7, 51.9, 61.1), (100.3, 52.74, 59.16), (102.3, 50.1, 33.96), (102.3, 49.8, 51.41), (103.9, 52.34, 61.28), (102.2, 49.9, 53.41), (102.6, 50.01, 42.02), (98.28, 67.8, 42.33), (98.81, 51.8, 33.35), (113.6, 79.01, 36.87), (100.2, 66.23, 60.98), (109.2, 81.31, 11.92), (100.5, 75.1, -2.232), (101.6, 50.35, 48.21), (99.87, 51.36, 51.43), (102.0, 50.24, 35.14), (98.26, 53.96, -2.256), (96.95, 54.84, 16.94), (100.1, 76.56, 6.646), (109.6, 80.83, 2.167), (98.18, 73.02, -2.315), (96.77, 55.72, 24.41), (93.99, 59.41, 1.742), (100.9, 50.26, 23.26), (111.9, 78.65, -2.407), (93.56, 65.56, 4.643), (94.23, 62.74, -1.88), (93.88, 63.81, -1.114), (94.05, 63.03, 11.76), (97.42, 52.79, 1.803), (110.7, 81.04, 3.666), (110.2, 81.24, 7.872), (106.6, 80.14, 6.199), (110.0, 81.12, 12.81), (94.78, 64.34, 20.45), (114.1, 79.79, 16.0), (103.3, 78.32, 5.618), (101.8, 49.87, 22.88), (97.35, 53.04, 4.973), (94.76, 62.8, -2.815), (102.4, 49.93, 27.66), (97.65, 52.84, 10.94), (98.04, 52.33, 8.99), (97.79, 52.68, -1.069), (99.89, 74.3, -2.478), (102.0, 77.72, 8.142), (98.12, 52.18, 6.987), (97.24, 53.25, 7.668), (110.8, 80.52, -1.798), (98.85, 74.21, 18.34), (94.89, 56.96, 8.737), (93.86, 66.19, 3.07), (97.17, 71.67, 24.08), (95.15, 66.37, -2.393), (110.6, 80.77, 0.5769), (100.6, 77.15, 3.682), (93.22, 62.73, 3.679), (97.36, 52.83, 0.09483), (98.38, 74.24, 0.5582), (95.51, 71.82, 7.888), (94.52, 59.07, -2.286), (105.0, 77.73, -2.467), (99.14, 73.88, -2.173), (109.4, 81.23, 8.876), (112.0, 80.59, 13.72), (102.3, 50.09, 32.77), (100.9, 76.8, 10.42), (96.18, 71.48, 12.24), (102.3, 50.05, 37.04), (96.75, 71.86, 18.91), (96.64, 70.98, 21.66), (101.7, 50.12, 50.35), (97.98, 52.47, 3.972), (101.7, 50.24, 28.91), (113.8, 77.74, 57.54), (113.4, 78.49, 48.79), (94.66, 60.31, -2.586), (97.5, 73.16, 13.91), (109.4, 73.7, 60.92), (106.2, 65.79, 62.55), (111.1, 80.6, 16.86), (98.31, 66.92, 49.51), (113.8, 79.05, 35.88), (97.43, 63.75, 48.72), (101.3, 50.59, 55.26), (96.21, 68.5, 29.6), (95.15, 67.49, 12.89), (105.4, 75.21, 36.03), (95.73, 58.09, 26.5), (109.8, 78.75, -2.468), (102.2, 50.02, 54.37), (94.59, 62.22, 17.25), (94.48, 62.01, 20.64), (97.43, 72.97, 16.9), (114.2, 78.86, 38.8), (113.1, 77.83, 55.44), (99.3, 74.65, 13.77), (100.6, 76.34, 14.46), (94.59, 57.96, 9.028), (94.4, 62.53, 30.19), (113.7, 79.07, 34.87), (97.52, 53.16, 33.8), (114.6, 79.49, 20.0), (103.4, 58.93, 61.76), (114.3, 79.65, 17.0), (114.9, 79.28, 24.99), (103.7, 78.57, 17.91), (114.3, 79.34, 31.94), (97.04, 54.42, 41.14), (113.7, 80.01, 14.99), (113.9, 79.69, 21.99), (114.1, 79.55, 25.98), (95.09, 61.36, 34.14), (97.07, 54.16, 45.09), (113.1, 78.66, 42.85), (103.1, 52.83, 61.14), (95.35, 64.41, 32.66), (105.0, 79.62, 13.7), (97.44, 53.32, 27.43), (104.2, 59.33, 62.15), (98.72, 51.97, 43.18), (109.3, 80.75, 16.96), (112.9, 80.3, 13.98), (114.1, 79.61, 21.0), (114.0, 79.6, 28.54), (114.3, 79.51, 26.98), (107.7, 78.38, 28.35), (101.8, 50.2, 30.69), (114.0, 79.31, 33.9), (97.67, 52.72, 23.08), (114.2, 79.67, 18.0), (102.5, 49.96, 28.8), (102.0, 50.33, 56.19), (97.98, 66.23, 51.45), (100.0, 51.76, 55.09), (113.6, 78.72, 41.86), (103.7, 57.72, 61.99), (113.2, 78.35, 49.74), (102.7, 49.91, 31.12), (96.37, 71.3, 14.88), (96.02, 58.96, 36.76), (97.02, 64.3, 43.26), (102.4, 73.89, 47.57), (95.33, 58.92, 15.69), (94.2, 62.67, 23.24), (110.7, 80.47, 21.12), (98.06, 52.31, 9.998), (96.52, 60.97, 49.96), (108.1, 77.18, 35.91), (109.3, 72.19, 61.66), (106.0, 76.8, 51.29), (94.5, 61.34, 29.49), (108.0, 77.3, 41.87), (113.2, 78.51, 43.91), (101.9, 77.1, 20.12), (96.25, 64.77, 38.9), (101.9, 76.01, 26.42), (111.0, 77.19, 59.62), (96.13, 70.09, 17.81), (108.2, 68.86, 62.46), (99.71, 69.95, 44.19), (110.8, 74.93, 60.32), (101.8, 50.76, 57.86), (107.3, 75.37, 59.33), (109.1, 73.02, 61.33), (112.3, 80.0, 24.6), (96.55, 58.33, 43.54), (96.53, 56.08, 43.39), (114.7, 78.54, 42.91), (97.88, 52.03, 16.99), (97.46, 52.63, 18.16), (114.4, 78.78, 40.91), (98.3, 51.75, 22.99), (110.0, 78.19, 36.49), (94.76, 59.55, 10.27), (114.6, 79.48, 19.0), (114.2, 78.97, 37.9), (102.2, 49.93, 25.02), (93.56, 64.04, 7.901), (112.3, 77.76, 56.6), (97.42, 53.39, 20.88), (99.61, 69.58, 52.61), (104.9, 58.96, 62.38), (113.5, 78.58, 44.86), (101.3, 50.13, 24.26), (106.0, 76.17, 33.01), (112.6, 77.91, 54.42), (97.82, 52.32, 12.0), (107.3, 67.54, 62.46), (102.5, 74.28, 34.97), (96.25, 56.52, 21.58), (113.4, 77.98, 53.76), (97.49, 52.82, 6.17), (115.2, 79.09, 32.97), (97.97, 52.3, 1.06), (95.06, 56.5, -1.175), (95.24, 59.62, 30.86), (108.6, 78.59, -2.471), (114.7, 79.34, 22.75), (111.2, 76.18, 59.8), (95.29, 67.05, 23.1), (109.8, 81.35, 9.887), (114.2, 79.57, 23.99), (108.2, 80.43, 21.34), (98.69, 51.94, 38.19), (97.52, 52.43, 16.01), (110.6, 80.88, 1.564), (109.9, 79.05, 31.81), (115.1, 79.29, 16.0), (104.7, 61.02, 62.33), (98.89, 71.67, 32.71), (97.86, 52.05, 15.0), (96.19, 59.94, 41.38), (94.36, 61.18, 24.02), (96.62, 54.88, 36.06), (96.52, 55.6, 15.37), (95.57, 61.21, 37.23), (114.2, 78.38, 47.83), (113.4, 78.17, 51.69), (99.99, 50.64, 23.0), (111.5, 79.82, 27.27), (99.32, 69.72, 58.91), (99.61, 71.59, 57.07), (101.0, 61.1, 61.3), (102.2, 73.69, 40.28), (102.0, 50.03, 26.12), (102.3, 75.34, 30.31), (95.67, 56.83, 13.27), (106.6, 79.65, 17.48), (98.38, 71.99, 28.69), (99.3, 60.21, 60.19), (99.27, 65.71, 60.1), (99.75, 70.7, 40.9), (96.39, 56.32, -2.611), (101.6, 73.95, 54.71), (108.0, 80.77, 13.81), (100.9, 73.44, 32.33), (113.1, 77.71, 58.53), (101.5, 65.53, 61.41), (97.9, 65.65, 56.13), (114.5, 78.51, 44.9), (107.7, 79.57, 23.25), (114.9, 78.96, 36.94), (96.27, 56.58, 40.47), (109.3, 79.49, 27.06), (96.79, 62.16, 51.26), (99.6, 69.46, 48.69), (102.2, 73.72, 37.21), (102.7, 49.98, 40.02), (113.8, 78.64, 45.87), (99.83, 54.46, 60.04), (113.5, 77.99, 52.63), (113.0, 78.18, 50.68), (115.3, 79.08, 30.99), (112.6, 77.47, 59.49), (99.01, 55.07, 57.84), (105.9, 64.6, 62.63), (94.97, 55.73, 3.356), (114.1, 79.47, 29.96), (104.2, 56.42, 61.88), (105.6, 76.42, 46.49), (102.1, 76.8, -1.878), (101.7, 52.2, 60.95), (102.6, 78.91, 1.571), (94.46, 64.23, 27.13), (106.2, 77.98, -2.614), (94.04, 61.44, -1.485), (96.37, 61.52, 41.16), (98.05, 52.8, -2.003), (99.73, 75.91, -0.7834), (98.61, 56.75, 58.24), (97.01, 56.9, 51.63), (103.3, 75.97, 28.99), (98.07, 66.37, 47.01), (104.0, 77.12, -2.652), (107.2, 78.88, -2.301), (97.89, 57.4, 55.02), (101.9, 73.85, 50.55), (95.7, 57.21, 31.94), (105.4, 78.45, 24.25), (104.0, 74.83, 41.31), (100.7, 71.06, 49.93), (105.7, 73.05, 61.33), (94.97, 57.74, -2.274), (110.4, 81.13, 5.857), (103.6, 55.66, 61.56), (109.8, 81.11, 13.95), (111.0, 80.92, 13.96), (105.8, 79.02, 20.71), (96.47, 54.85, 11.88), (95.38, 67.95, 25.56), (94.5, 64.98, -1.882), (103.7, 75.6, 49.68), (95.95, 57.15, 36.68), (99.68, 74.48, 22.7), (94.03, 66.81, 7.334), (105.2, 59.81, 62.46), (96.02, 71.09, 1.141), (97.58, 62.22, 56.81), (104.2, 75.83, 56.05), (98.26, 52.85, 49.66), (93.76, 61.84, 7.951), (104.0, 71.71, 61.23), (96.95, 60.78, 53.02), (98.57, 53.99, 53.96), (103.4, 64.36, 61.77), (110.9, 79.47, -2.159), (98.22, 66.46, 53.35), (106.3, 76.56, 56.18), (95.58, 67.44, 18.23), (97.67, 54.82, 52.29), (100.1, 73.8, 26.93), (109.4, 78.04, -2.794), (104.7, 68.26, 62.15), (96.97, 55.07, 47.76), (114.4, 79.71, 13.99), (96.42, 67.06, 34.46), (98.85, 54.52, -2.611), (103.1, 78.55, 14.39), (96.32, 72.79, 5.323), (98.87, 51.68, 27.51), (94.71, 64.22, 16.24), (103.2, 74.59, 44.83), (105.2, 76.48, 31.21), (96.34, 60.89, 46.48), (95.5, 66.43, 30.5)], [(96, 82), (83, 365), (174, 63)], [(311, 196, 134), (84, 356, 110), (118, 20, 378), (14, 79, 39), (343, 9, 91), (7, 372, 138), (162, 282, 289), (223, 23, 222), (11, 17, 157), (263, 167, 302), (28, 51, 280), (162, 289, 26), (54, 44, 334), (350, 29, 86), (292, 75, 327), (178, 364, 162), (352, 273, 302), (206, 330, 362), (54, 334, 324), (86, 115, 110), (223, 18, 23), (344, 318, 195), (84, 115, 237), (216, 58, 23), (10, 40, 311), (357, 329, 289), (7, 247, 372), (32, 17, 81), (8, 55, 341), (370, 288, 295), (384, 175, 375), (298, 192, 304), (225, 302, 226), (298, 366, 192), (32, 316, 17), (127, 2, 307), (3, 16, 65), (263, 302, 273), (72, 73, 179), (162, 344, 195), (202, 249, 150), (121, 79, 328), (54, 324, 120), (202, 150, 87), (216, 296, 58), (106, 316, 88), (17, 11, 81), (328, 15, 117), (322, 114, 95), (157, 286, 233), (14, 39, 112), (27, 54, 45), (263, 273, 160), (77, 104, 114), (32, 119, 254), (337, 255, 147), (247, 218, 1), (143, 193, 73), (292, 376, 75), (337, 147, 5), (223, 222, 341), (362, 304, 206), (192, 366, 240), (13, 291, 219), (38, 16, 127), (106, 88, 97), (4, 306, 248), (20, 0, 378), (361, 55, 28), (51, 28, 55), (298, 280, 281), (220, 23, 18), (143, 191, 57), (293, 358, 351), (12, 44, 54), (298, 304, 357), (280, 51, 281), (143, 57, 193), (65, 16, 38), (136, 155, 20), (3, 42, 16), (211, 146, 339), (137, 18, 223), (13, 283, 291), (121, 328, 103), (341, 208, 223), (51, 55, 8), (280, 298, 22), (32, 81, 325), (69, 290, 289), (220, 258, 23), (154, 245, 58), (84, 31, 356), (27, 45, 320), (8, 358, 51), (320, 34, 328), (332, 66, 200), (15, 356, 117), (14, 350, 86), (19, 114, 117), (0, 19, 378), (79, 14, 356), (79, 356, 15), (10, 311, 308), (58, 367, 23), (91, 322, 95), (202, 87, 286), (178, 268, 364), (1, 208, 341), (138, 372, 364), (214, 175, 275), (351, 336, 293), (162, 26, 344), (32, 135, 119), (138, 364, 315), (12, 54, 322), (249, 202, 274), (213, 108, 353), (31, 378, 356), (71, 103, 328), (14, 110, 356), (291, 269, 375), (9, 89, 78), (68, 235, 301), (156, 0, 155), (325, 135, 32), (71, 328, 34), (122, 70, 260), (333, 54, 120), (0, 125, 77), (300, 185, 303), (176, 104, 125), (285, 331, 215), (248, 295, 4), (108, 128, 353), (380, 145, 87), (213, 353, 215), (198, 217, 152), (0, 20, 155), (144, 349, 384), (237, 115, 360), (68, 159, 232), (311, 134, 308), (112, 350, 14), (313, 296, 216), (156, 125, 0), (300, 303, 262), (176, 125, 377), (6, 293, 336), (77, 125, 104), (136, 20, 126), (368, 380, 93), (180, 294, 287), (347, 262, 287), (377, 125, 156), (19, 117, 378), (293, 281, 51), (31, 118, 378), (10, 209, 40), (23, 258, 216), (262, 279, 204), (133, 238, 296), (209, 10, 319), (300, 338, 185), (69, 289, 282), (322, 54, 27), (86, 110, 14), (340, 305, 192), (180, 287, 262), (154, 58, 238), (333, 45, 54), (68, 232, 153), (328, 117, 27), (9, 322, 91), (58, 296, 238), (262, 347, 300), (237, 354, 84), (151, 150, 249), (203, 151, 272), (298, 357, 22), (93, 380, 150), (340, 336, 201), (217, 380, 368), (129, 217, 259), (347, 338, 300), (353, 128, 111), (255, 199, 171), (213, 347, 165), (152, 108, 155), (145, 118, 354), (77, 19, 0), (217, 198, 380), (77, 114, 19), (93, 150, 151), (57, 221, 193), (217, 128, 152), (198, 136, 126), (79, 15, 328), (126, 20, 118), (176, 43, 104), (252, 166, 187), (11, 157, 233), (367, 209, 358), (23, 367, 222), (136, 198, 152), (211, 173, 194), (107, 365, 148), (340, 240, 6), (284, 132, 278), (152, 128, 108), (66, 214, 200), (145, 354, 87), (162, 364, 282), (274, 202, 286), (108, 156, 155), (64, 73, 49), (126, 118, 145), (269, 288, 144), (273, 352, 337), (379, 177, 231), (27, 320, 328), (177, 188, 231), (319, 201, 351), (291, 66, 219), (67, 127, 263), (339, 283, 381), (108, 213, 156), (48, 181, 374), (193, 359, 73), (43, 91, 95), (343, 91, 122), (26, 289, 329), (36, 72, 53), (256, 148, 371), (288, 269, 295), (62, 49, 130), (56, 343, 122), (67, 61, 74), (278, 132, 379), (375, 214, 66), (100, 106, 205), (167, 226, 302), (351, 358, 209), (379, 132, 67), (314, 329, 335), (132, 99, 190), (67, 52, 127), (211, 10, 173), (210, 171, 158), (94, 168, 181), (177, 5, 80), (199, 271, 275), (61, 67, 124), (80, 147, 272), (348, 106, 100), (16, 263, 127), (76, 229, 239), (146, 211, 207), (76, 249, 274), (110, 115, 84), (132, 284, 99), (172, 225, 226), (327, 102, 116), (194, 153, 232), (279, 303, 266), (211, 194, 232), (259, 217, 368), (158, 175, 323), (294, 70, 43), (80, 249, 239), (80, 272, 249), (64, 149, 143), (357, 289, 290), (118, 31, 354), (319, 351, 209), (337, 199, 255), (339, 381, 319), (35, 309, 321), (46, 260, 70), (136, 152, 155), (335, 363, 314), (85, 325, 86), (28, 69, 297), (237, 360, 87), (357, 362, 329), (126, 380, 198), (272, 158, 203), (309, 26, 329), (225, 383, 271), (384, 349, 323), (144, 288, 111), (364, 361, 297), (59, 174, 321), (72, 130, 73), (109, 106, 348), (199, 352, 302), (31, 84, 354), (358, 293, 51), (115, 86, 325), (352, 199, 337), (29, 98, 85), (123, 346, 139), (35, 344, 26), (280, 69, 28), (341, 222, 8), (181, 123, 139), (255, 210, 147), (316, 32, 254), (318, 24, 195), (271, 199, 225), (244, 146, 207), (357, 290, 22), (69, 280, 290), (107, 148, 256), (272, 210, 158), (383, 225, 206), (345, 70, 294), (47, 264, 348), (12, 78, 44), (374, 181, 168), (67, 177, 379), (273, 337, 5), (11, 233, 360), (263, 160, 67), (116, 316, 254), (305, 219, 66), (33, 35, 174), (47, 348, 100), (66, 291, 375), (38, 127, 307), (76, 239, 249), (67, 160, 177), (116, 253, 88), (94, 204, 163), (16, 179, 263), (86, 29, 85), (335, 362, 330), (94, 139, 204), (163, 204, 189), (184, 170, 183), (251, 106, 97), (16, 42, 53), (278, 236, 284), (336, 340, 6), (16, 53, 72), (370, 285, 215), (60, 321, 309), (107, 256, 334), (295, 285, 370), (92, 70, 345), (37, 208, 1), (344, 35, 33), (124, 67, 186), (167, 179, 172), (221, 30, 21), (21, 60, 221), (367, 358, 8), (158, 275, 175), (356, 378, 117), (177, 80, 188), (278, 379, 231), (348, 157, 109), (43, 122, 91), (273, 5, 160), (286, 348, 274), (286, 157, 348), (249, 272, 151), (50, 327, 75), (360, 233, 87), (239, 188, 80), (78, 265, 44), (93, 151, 203), (43, 70, 122), (272, 147, 210), (167, 172, 226), (177, 160, 5), (246, 47, 100), (203, 158, 323), (179, 73, 359), (305, 332, 140), (88, 131, 97), (95, 114, 104), (327, 116, 254), (9, 78, 12), (259, 323, 349), (282, 364, 297), (101, 205, 106), (345, 180, 139), (330, 373, 359), (17, 109, 157), (55, 361, 341), (115, 81, 11), (76, 274, 264), (115, 11, 360), (193, 221, 60), (264, 228, 229), (73, 64, 143), (255, 171, 210), (237, 87, 354), (286, 87, 233), (113, 44, 265), (56, 122, 90), (21, 321, 60), (150, 380, 87), (264, 229, 76), (49, 73, 130), (124, 186, 197), (106, 109, 316), (251, 105, 106), (72, 179, 16), (192, 305, 140), (88, 41, 131), (44, 107, 334), (27, 114, 322), (144, 111, 349), (80, 5, 147), (47, 270, 264), (60, 309, 314), (128, 217, 129), (8, 222, 367), (330, 369, 335), (348, 264, 274), (282, 297, 69), (193, 60, 363), (193, 369, 359), (163, 267, 94), (179, 359, 172), (278, 243, 236), (314, 363, 60), (309, 35, 26), (259, 368, 93), (52, 67, 74), (332, 200, 142), (330, 359, 369), (172, 359, 373), (342, 254, 119), (302, 225, 199), (161, 234, 189), (291, 283, 306), (109, 17, 316), (176, 294, 43), (183, 170, 224), (305, 66, 332), (192, 240, 340), (297, 361, 28), (22, 290, 280), (281, 293, 6), (130, 72, 25), (126, 145, 380), (43, 95, 104), (219, 340, 201), (361, 372, 341), (9, 12, 322), (186, 67, 132), (167, 263, 179), (367, 40, 209), (243, 278, 82), (27, 117, 114), (116, 88, 316), (1, 341, 247), (361, 364, 372), (81, 115, 325), (94, 181, 139), (183, 279, 317), (173, 10, 212), (319, 10, 211), (331, 338, 215), (189, 182, 161), (308, 134, 276), (345, 294, 180), (299, 242, 308), (68, 153, 235), (139, 180, 204), (312, 317, 166), (242, 212, 308), (279, 224, 204), (166, 279, 187), (227, 194, 173), (308, 212, 10), (194, 230, 153), (165, 287, 176), (170, 261, 224), (204, 169, 182), (232, 159, 266), (232, 266, 207), (180, 262, 204), (165, 176, 377), (189, 204, 182), (261, 170, 164), (213, 165, 377), (183, 224, 279), (175, 214, 375), (295, 269, 4), (287, 294, 176), (232, 207, 211), (338, 331, 185), (144, 384, 269), (266, 244, 207), (306, 339, 146), (215, 353, 370), (204, 224, 169), (339, 319, 211), (347, 287, 165), (213, 338, 347), (58, 40, 367), (257, 169, 261), (259, 93, 203), (331, 285, 382), (266, 303, 185), (339, 306, 283), (303, 279, 262), (353, 111, 288), (141, 159, 68), (185, 331, 382), (269, 384, 375), (248, 306, 146), (166, 317, 279), (259, 349, 129), (326, 275, 271), (381, 283, 13), (169, 224, 261), (248, 146, 244), (178, 355, 268), (185, 382, 244), (203, 323, 259), (215, 338, 213), (323, 175, 384), (364, 268, 315), (349, 111, 129), (353, 288, 370), (128, 129, 111), (291, 4, 269), (266, 185, 244), (214, 275, 326), (266, 159, 187), (279, 266, 187), (241, 355, 178), (171, 275, 158), (139, 346, 345), (275, 171, 199), (213, 377, 156), (200, 214, 326), (382, 248, 244), (295, 248, 285), (245, 250, 310), (247, 341, 372), (4, 291, 306), (285, 248, 382), (40, 58, 311), (201, 13, 219), (310, 277, 311), (142, 140, 332), (369, 363, 335), (193, 363, 369), (310, 311, 245), (330, 206, 373), (362, 357, 304), (366, 298, 240), (304, 192, 142), (172, 373, 206), (35, 321, 174), (58, 245, 311), (142, 200, 326), (142, 383, 206), (381, 13, 201), (326, 271, 383), (335, 329, 362), (381, 201, 319), (142, 206, 304), (329, 314, 309), (225, 172, 206), (305, 340, 219), (351, 201, 336), (326, 383, 142), (298, 6, 240), (192, 140, 142), (281, 6, 298), (254, 342, 292), (292, 327, 254)])
_uv = me_g_terrain.uv_layers.new(name='UVMap')
_uv.uv.foreach_set('vector', [0.1065, 2.779, 0.1014, 2.723, 0.1057, 2.67, 2.228, 0.9323, 2.016, 0.6383, 2.229, 0.8431, 1.855, 0.9482, 1.749, 0.9755, 1.851, 0.8034, 2.201, 0.5643, 1.963, 0.4049, 2.036, 0.4141, 1.032, 0.4339, 1.09, 0.3823, 1.222, 0.552, 0.6007, 3.711, 0.6341, 3.573, 0.6472, 3.723, 1.024, 3.85, 1.0, 3.682, 1.094, 3.628, 0.3235, 3.478, 0.2967, 3.269, 0.3632, 3.295, 2.514, 1.112, 2.65, 1.058, 2.506, 1.312, 2.08, 2.908, 1.861, 2.959, 1.777, 2.863, 0.689, 3.38, 0.6376, 3.247, 0.7872, 3.341, 1.024, 3.85, 1.094, 3.628, 1.231, 3.706, 1.427, 0.1783, 1.271, 0.1157, 1.441, 0.1252, 2.383, 0.622, 2.467, 0.5993, 2.429, 0.6891, 2.885, 0.7734, 3.043, 0.8329, 3.067, 0.8957, 0.9754, 3.875, 0.8024, 3.673, 1.024, 3.85, 1.851, 2.673, 1.976, 2.709, 1.777, 2.863, 1.339, 3.171, 1.468, 3.347, 1.271, 3.305, 1.427, 0.1783, 1.441, 0.1252, 1.514, 0.1341, 2.429, 0.6891, 2.383, 0.9455, 2.229, 0.8431, 0.3235, 3.478, 0.2677, 3.394, 0.2967, 3.269, 1.178, 3.951, 1.121, 3.964, 1.069, 3.905, 2.228, 0.9323, 2.383, 0.9455, 2.231, 1.118, 0.1411, 3.282, 0.2383, 3.078, 0.2967, 3.269, 0.3777, 2.572, 0.3276, 2.773, 0.1065, 2.779, 1.119, 3.425, 1.294, 3.642, 1.094, 3.628, 0.6007, 3.711, 0.5483, 3.682, 0.6341, 3.573, 2.669, 0.834, 2.65, 1.058, 2.588, 0.9224, 0.4912, 3.24, 0.5814, 3.315, 0.476, 3.412, 1.224, 1.78, 1.31, 1.918, 1.092, 2.043, 1.57, 2.146, 1.612, 2.296, 1.435, 2.315, 1.001, 3.317, 1.072, 3.115, 1.257, 3.198, 1.615, 2.957, 1.777, 2.863, 1.72, 3.009, 1.001, 3.317, 1.02, 3.188, 1.072, 3.115, 2.669, 0.834, 2.741, 1.084, 2.65, 1.058, 2.301, 2.975, 2.272, 3.059, 2.23, 3.125, 2.08, 3.308, 2.071, 3.197, 2.165, 3.214, 2.08, 2.908, 1.777, 2.863, 1.976, 2.709, 1.924, 3.454, 1.736, 3.528, 1.936, 3.135, 1.024, 3.85, 1.178, 3.951, 1.069, 3.905, 2.306, 1.626, 2.284, 1.981, 2.1, 1.619, 1.898, 0.3764, 1.963, 0.4049, 1.768, 0.4153, 1.427, 0.1783, 1.514, 0.1341, 1.564, 0.1792, 2.306, 1.626, 2.1, 1.619, 2.191, 1.329, 0.1411, 3.282, 0.03056, 3.205, 0.2383, 3.078, 2.806, 1.376, 2.741, 1.084, 2.967, 1.089, 2.65, 1.058, 2.514, 1.112, 2.588, 0.9224, 1.768, 0.4153, 1.943, 0.5203, 1.841, 0.526, 1.529, 0.4342, 1.599, 0.5894, 1.42, 0.6162, 2.506, 1.312, 2.47, 1.557, 2.4, 1.341, 2.201, 0.5643, 2.036, 0.4141, 2.319, 0.5628, 1.667, 0.4298, 1.427, 0.1783, 1.614, 0.2482, 2.08, 2.908, 1.976, 2.709, 2.127, 2.658, 1.569, 0.7459, 1.432, 0.7695, 1.599, 0.5894, 2.669, 0.834, 2.701, 0.7292, 2.805, 0.8461, 1.972, 2.451, 1.888, 2.336, 2.078, 2.175, 0.5483, 3.682, 0.4739, 3.652, 0.4538, 3.573, 1.674, 3.744, 1.607, 3.673, 1.736, 3.528, 2.885, 0.7734, 3.054, 0.785, 3.043, 0.8329, 1.972, 2.451, 2.078, 2.175, 2.174, 2.473, 0.3235, 3.478, 0.3632, 3.295, 0.476, 3.412, 1.271, 3.305, 1.257, 3.198, 1.339, 3.171, 1.072, 3.115, 1.02, 3.188, 0.8923, 3.093, 0.9036, 2.542, 1.062, 2.53, 1.03, 2.704, 2.189, 3.166, 2.071, 3.197, 2.301, 2.975, 2.806, 1.376, 2.967, 1.089, 2.889, 1.234, 1.11, 2.325, 0.9361, 2.269, 0.9505, 2.142, 1.749, 0.9755, 1.632, 0.9007, 1.851, 0.8034, 0.5722, 3.423, 0.5814, 3.315, 0.689, 3.38, 0.6376, 3.247, 0.689, 3.38, 0.5814, 3.315, 1.001, 3.317, 0.7872, 3.341, 0.7502, 3.243, 0.1986, 3.399, 0.2967, 3.269, 0.2677, 3.394, 1.674, 3.744, 1.666, 3.81, 1.619, 3.83, 0.6594, 3.111, 0.5062, 3.134, 0.61, 2.852, 1.341, 0.2897, 1.271, 0.1157, 1.427, 0.1783, 1.001, 3.317, 1.257, 3.198, 1.119, 3.425, 0.7872, 3.341, 0.6376, 3.247, 0.7502, 3.243, 1.674, 3.744, 1.619, 3.83, 1.607, 3.673, 2.165, 3.214, 2.071, 3.197, 2.189, 3.166, 1.618, 1.19, 1.506, 1.133, 1.749, 0.9755, 2.08, 3.308, 2.057, 3.361, 2.071, 3.197, 0.5031, 2.389, 0.7751, 2.146, 0.7537, 2.441, 0.2929, 3.444, 0.2677, 3.394, 0.3235, 3.478, 0.9036, 2.542, 0.8799, 2.427, 1.062, 2.53, 1.898, 0.3764, 1.768, 0.4153, 1.866, 0.3381, 0.476, 3.412, 0.3311, 3.525, 0.3235, 3.478, 0.6376, 3.247, 0.5814, 3.315, 0.4912, 3.24, 0.7872, 3.341, 1.001, 3.317, 0.9099, 3.399, 2.669, 0.834, 2.588, 0.9224, 2.558, 0.7153, 0.8474, 3.501, 0.8999, 3.471, 1.094, 3.628, 0.1986, 3.399, 0.1514, 3.339, 0.2967, 3.269, 0.0544, 3.036, 0.08779, 2.985, 0.2383, 3.078, 2.228, 0.9323, 1.983, 0.8638, 2.016, 0.6383, 1.667, 0.4298, 1.614, 0.2482, 1.688, 0.2932, 0.4912, 3.24, 0.5062, 3.134, 0.6376, 3.247, 1.688, 0.2932, 1.767, 0.2783, 1.768, 0.4153, 1.157, 2.916, 1.19, 2.666, 1.346, 2.793, 1.943, 0.5203, 2.016, 0.6383, 1.841, 0.526, 2.201, 0.5643, 2.383, 0.622, 2.429, 0.6891, 1.75, 0.6101, 1.599, 0.5894, 1.841, 0.526, 1.632, 0.9007, 1.75, 0.6101, 1.851, 0.8034, 1.963, 0.4049, 2.201, 0.5643, 2.016, 0.6383, 1.963, 0.4049, 2.016, 0.6383, 1.943, 0.5203, 0.3777, 2.572, 0.1065, 2.779, 0.125, 2.506, 0.2383, 3.078, 0.4032, 3.126, 0.2967, 3.269, 1.222, 0.552, 1.529, 0.4342, 1.42, 0.6162, 2.306, 1.626, 2.191, 1.329, 2.47, 1.557, 0.9754, 3.875, 0.8875, 3.84, 0.8024, 3.673, 0.4538, 3.573, 0.3311, 3.525, 0.476, 3.412, 0.6472, 3.723, 0.6341, 3.573, 0.8024, 3.673, 1.438, 2.579, 1.612, 2.296, 1.648, 2.589, 0.61, 2.852, 0.7116, 2.927, 0.6594, 3.111, 1.024, 3.85, 1.231, 3.706, 1.178, 3.951, 2.669, 0.834, 2.647, 0.6815, 2.701, 0.7292, 0.6472, 3.723, 0.8024, 3.673, 0.699, 3.759, 1.341, 0.2897, 1.427, 0.1783, 1.529, 0.4342, 2.284, 1.981, 2.306, 1.626, 2.489, 1.699, 1.192, 1.366, 1.438, 1.369, 1.306, 1.567, 1.983, 0.8638, 1.851, 0.8034, 2.016, 0.6383, 1.81, 0.3285, 1.866, 0.3381, 1.768, 0.4153, 2.201, 0.5643, 2.229, 0.8431, 2.016, 0.6383, 1.062, 2.53, 1.22, 2.115, 1.435, 2.315, 1.09, 0.3823, 1.079, 0.3186, 1.172, 0.2742, 0.2764, 2.025, 0.2313, 2.072, 0.2092, 2.01, 1.388, 1.12, 1.632, 0.9007, 1.506, 1.133, 2.558, 0.7153, 2.647, 0.6815, 2.669, 0.834, 1.81, 0.3285, 1.768, 0.4153, 1.767, 0.2783, 1.007, 0.6144, 0.942, 0.7738, 0.9574, 0.6544, 1.625, 0.1983, 1.427, 0.1783, 1.564, 0.1792, 1.632, 0.9007, 1.45, 0.9117, 1.569, 0.7459, 0.8181, 1.402, 0.7403, 1.678, 0.669, 1.572, 1.134, 0.964, 1.432, 0.7695, 1.45, 0.9117, 1.021, 1.893, 0.9827, 1.804, 1.098, 1.694, 0.9505, 2.142, 1.092, 2.043, 1.11, 2.325, 1.438, 1.369, 1.578, 1.466, 1.306, 1.567, 2.025, 1.521, 1.942, 1.281, 2.191, 1.329, 1.192, 1.366, 1.306, 1.567, 1.098, 1.694, 1.703, 1.286, 1.694, 1.456, 1.562, 1.34, 1.632, 0.9007, 1.749, 0.9755, 1.506, 1.133, 1.487, 2.051, 1.621, 1.879, 1.57, 2.146, 2.231, 1.118, 2.383, 0.9455, 2.335, 1.17, 0.2764, 2.025, 0.3051, 1.917, 0.4847, 2.069, 0.1065, 2.779, 0.1057, 2.67, 0.125, 2.506, 2.319, 0.5628, 2.383, 0.622, 2.201, 0.5643, 0.05032, 3.262, 0.03056, 3.205, 0.1411, 3.282, 1.388, 1.12, 1.45, 0.9117, 1.632, 0.9007, 0.8181, 1.402, 0.669, 1.572, 0.8132, 1.286, 1.134, 0.964, 1.45, 0.9117, 1.227, 1.045, 0.8168, 3.117, 0.6594, 3.111, 0.7116, 2.927, 1.569, 0.7459, 1.45, 0.9117, 1.432, 0.7695, 1.618, 1.19, 1.749, 0.9755, 1.758, 1.155, 1.815, 1.539, 2.025, 1.521, 1.917, 1.724, 0.8401, 1.04, 0.9679, 0.9001, 0.98, 1.126, 0.9672, 1.311, 0.8132, 1.286, 0.98, 1.126, 1.227, 1.045, 1.45, 0.9117, 1.388, 1.12, 1.75, 0.6101, 1.841, 0.526, 1.851, 0.8034, 0.6594, 3.111, 0.7502, 3.243, 0.6376, 3.247, 1.983, 0.8638, 1.855, 0.9482, 1.851, 0.8034, 0.3777, 2.572, 0.4656, 2.894, 0.3276, 2.773, 0.2967, 3.269, 0.1514, 3.339, 0.1411, 3.282, 0.8132, 1.286, 0.5439, 1.544, 0.6891, 1.231, 0.0003526, 3.146, 0.0883, 3.106, 0.03056, 3.205, 0.4656, 2.894, 0.3777, 2.572, 0.5572, 2.666, 0.8181, 1.402, 0.925, 1.5, 0.7403, 1.678, 0.8474, 3.501, 1.094, 3.628, 1.0, 3.682, 1.529, 0.4342, 1.427, 0.1783, 1.667, 0.4298, 2.429, 0.6891, 2.229, 0.8431, 2.201, 0.5643, 0.8594, 2.944, 0.9674, 2.923, 1.072, 3.115, 0.8401, 1.04, 0.98, 1.126, 0.8132, 1.286, 0.0544, 3.036, 0.2383, 3.078, 0.0883, 3.106, 1.625, 0.1983, 1.614, 0.2482, 1.427, 0.1783, 0.2764, 2.025, 0.4847, 2.069, 0.2181, 2.121, 1.768, 0.4153, 1.841, 0.526, 1.667, 0.4298, 1.09, 0.3823, 1.529, 0.4342, 1.222, 0.552, 0.2383, 3.078, 0.03056, 3.205, 0.0883, 3.106, 0.8132, 1.286, 0.9672, 1.311, 0.8181, 1.402, 2.231, 1.118, 2.11, 1.032, 2.228, 0.9323, 2.026, 1.791, 2.1, 1.619, 2.284, 1.981, 1.93, 1.9, 2.026, 1.791, 1.981, 1.973, 1.001, 3.317, 1.119, 3.425, 0.9099, 3.399, 1.917, 1.724, 2.025, 1.521, 2.1, 1.619, 0.8594, 2.944, 0.7116, 2.927, 0.7409, 2.782, 1.694, 1.456, 2.025, 1.521, 1.815, 1.539, 1.556, 1.618, 1.694, 1.456, 1.721, 1.784, 0.9672, 1.311, 0.925, 1.5, 0.8181, 1.402, 1.306, 1.567, 1.578, 1.466, 1.459, 1.715, 1.888, 2.336, 1.765, 2.629, 1.721, 2.44, 1.192, 1.366, 0.9672, 1.311, 1.126, 1.208, 1.562, 1.34, 1.438, 1.369, 1.506, 1.133, 1.942, 1.281, 1.855, 0.9482, 2.11, 1.032, 1.569, 0.7459, 1.75, 0.6101, 1.632, 0.9007, 1.694, 1.456, 1.703, 1.286, 2.025, 1.521, 1.569, 0.7459, 1.599, 0.5894, 1.75, 0.6101, 1.917, 1.724, 2.1, 1.619, 2.026, 1.791, 1.619, 3.83, 1.584, 3.862, 1.607, 3.673, 1.694, 1.456, 1.578, 1.466, 1.562, 1.34, 1.703, 1.286, 1.618, 1.19, 1.758, 1.155, 1.963, 0.4049, 1.943, 0.5203, 1.768, 0.4153, 1.758, 1.155, 1.749, 0.9755, 1.855, 0.9482, 1.134, 0.964, 1.186, 0.72, 1.432, 0.7695, 0.2536, 1.79, 0.3184, 1.749, 0.3064, 1.86, 2.514, 1.112, 2.506, 1.312, 2.4, 1.341, 0.4032, 3.126, 0.4656, 2.894, 0.5062, 3.134, 0.2967, 3.269, 0.4032, 3.126, 0.3632, 3.295, 1.618, 1.19, 1.703, 1.286, 1.562, 1.34, 0.5031, 2.389, 0.2077, 2.355, 0.1981, 2.295, 1.231, 0.04631, 1.272, 0.0003526, 1.346, 0.01261, 0.8594, 2.944, 0.8923, 3.093, 0.8168, 3.117, 2.604, 2.454, 2.506, 2.575, 2.596, 2.246, 1.562, 1.34, 1.578, 1.466, 1.438, 1.369, 1.19, 2.666, 1.438, 2.579, 1.346, 2.793, 1.942, 1.281, 2.11, 1.032, 2.191, 1.329, 1.024, 3.85, 0.8024, 3.673, 1.0, 3.682, 2.489, 1.699, 2.306, 1.626, 2.47, 1.557, 1.438, 1.369, 1.388, 1.12, 1.506, 1.133, 1.784, 3.703, 1.736, 3.528, 1.798, 3.644, 1.758, 1.155, 1.855, 0.9482, 1.942, 1.281, 1.22, 2.115, 1.31, 1.918, 1.487, 2.051, 1.976, 2.709, 1.851, 2.673, 1.972, 2.451, 2.396, 2.418, 2.294, 2.354, 2.501, 2.187, 1.667, 0.4298, 1.688, 0.2932, 1.768, 0.4153, 2.294, 2.354, 2.443, 2.16, 2.501, 2.187, 0.5572, 2.666, 0.7409, 2.782, 0.61, 2.852, 1.062, 2.53, 1.19, 2.666, 1.03, 2.704, 2.227, 2.69, 2.301, 2.975, 2.08, 2.908, 0.7537, 2.441, 0.8799, 2.427, 0.7351, 2.632, 1.438, 1.369, 1.192, 1.366, 1.388, 1.12, 0.6457, 0.7401, 0.6954, 0.8144, 0.6092, 0.7876, 1.607, 3.673, 1.701, 3.384, 1.736, 3.528, 1.186, 0.72, 1.222, 0.552, 1.42, 0.6162, 1.032, 0.4339, 1.222, 0.552, 1.007, 0.6144, 1.231, 3.706, 1.094, 3.628, 1.294, 3.642, 1.996, 3.446, 1.924, 3.454, 1.999, 3.4, 1.399, 0.05612, 1.346, 0.01261, 1.394, 0.0003526, 1.31, 1.918, 1.22, 2.115, 1.092, 2.043, 1.857, 3.621, 1.798, 3.644, 1.866, 3.555, 1.02, 0.4926, 1.032, 0.4339, 1.007, 0.6144, 2.227, 2.69, 2.392, 2.831, 2.34, 2.875, 2.596, 2.246, 2.506, 2.575, 2.396, 2.418, 1.435, 2.315, 1.438, 2.579, 1.19, 2.666, 2.752, 1.554, 2.806, 1.376, 2.809, 1.524, 1.861, 2.959, 1.72, 3.009, 1.777, 2.863, 0.61, 2.852, 0.5062, 3.134, 0.4656, 2.894, 2.396, 2.418, 2.506, 2.575, 2.227, 2.69, 1.377, 3.678, 1.294, 3.642, 1.356, 3.485, 2.506, 2.575, 2.58, 2.538, 2.548, 2.593, 2.227, 2.69, 2.339, 2.936, 2.301, 2.975, 0.5031, 2.389, 0.3777, 2.572, 0.2077, 2.355, 1.839, 2.223, 1.721, 2.44, 1.767, 2.225, 0.5925, 0.9005, 0.6358, 0.855, 0.6954, 0.8144, 2.294, 2.354, 2.174, 2.473, 2.257, 2.143, 1.765, 2.629, 1.598, 2.815, 1.648, 2.589, 2.392, 2.831, 2.227, 2.69, 2.423, 2.773, 2.257, 2.143, 2.078, 2.175, 1.981, 1.973, 2.612, 1.542, 2.806, 1.376, 2.752, 1.554, 2.071, 3.197, 2.08, 2.908, 2.301, 2.975, 2.491, 1.799, 2.573, 1.917, 2.466, 2.034, 0.7751, 2.146, 0.5031, 2.389, 0.6065, 2.078, 2.491, 1.799, 2.284, 1.981, 2.489, 1.699, 2.229, 0.8431, 2.383, 0.9455, 2.228, 0.9323, 2.506, 2.575, 2.604, 2.454, 2.58, 2.538, 1.76, 3.139, 1.615, 2.957, 1.72, 3.009, 3.067, 0.8957, 3.044, 0.9459, 3.0, 1.0, 0.1981, 2.295, 0.2181, 2.121, 0.4847, 2.069, 0.5439, 1.544, 0.669, 1.572, 0.5584, 1.814, 0.5031, 2.389, 0.1981, 2.295, 0.4847, 2.069, 1.721, 1.784, 1.694, 1.456, 1.815, 1.539, 1.767, 2.225, 1.612, 2.296, 1.762, 2.043, 0.9679, 0.9001, 0.942, 0.7738, 1.186, 0.72, 2.257, 2.143, 2.284, 1.981, 2.466, 2.034, 2.257, 2.143, 1.981, 1.973, 2.284, 1.981, 1.784, 3.703, 1.749, 3.743, 1.674, 3.744, 1.119, 3.425, 1.094, 3.628, 0.8999, 3.471, 1.855, 0.9482, 1.983, 0.8638, 2.11, 1.032, 0.5572, 2.666, 0.61, 2.852, 0.4656, 2.894, 1.972, 2.451, 1.765, 2.629, 1.888, 2.336, 0.7537, 2.441, 0.7351, 2.632, 0.5572, 2.666, 1.282, 3.823, 1.34, 3.793, 1.403, 3.94, 0.9346, 0.7067, 0.9574, 0.6544, 0.942, 0.7738, 1.618, 1.19, 1.562, 1.34, 1.506, 1.133, 1.356, 3.485, 1.533, 3.542, 1.377, 3.678, 2.499, 0.6663, 2.558, 0.7153, 2.429, 0.6891, 0.689, 3.38, 0.8474, 3.501, 0.8287, 3.565, 2.231, 1.118, 2.335, 1.17, 2.191, 1.329, 1.119, 3.425, 1.271, 3.305, 1.294, 3.642, 1.758, 1.155, 2.025, 1.521, 1.703, 1.286, 1.981, 1.973, 1.767, 2.225, 1.93, 1.9, 1.34, 3.793, 1.231, 3.706, 1.294, 3.642, 1.615, 2.957, 1.428, 3.023, 1.598, 2.815, 1.57, 2.146, 1.621, 1.879, 1.762, 2.043, 1.487, 2.051, 1.31, 1.918, 1.459, 1.715, 0.8024, 3.673, 0.5722, 3.423, 0.8287, 3.565, 1.391, 4.0, 1.334, 3.995, 1.403, 3.94, 1.924, 3.454, 1.866, 3.555, 1.736, 3.528, 2.563, 1.321, 2.806, 1.376, 2.612, 1.542, 1.765, 2.629, 1.851, 2.673, 1.777, 2.863, 1.983, 0.8638, 2.228, 0.9323, 2.11, 1.032, 0.5062, 3.134, 0.6594, 3.111, 0.6376, 3.247, 2.383, 0.9455, 2.429, 0.6891, 2.558, 0.7153, 1.851, 2.673, 1.765, 2.629, 1.972, 2.451, 2.467, 0.5993, 2.514, 0.6093, 2.499, 0.6663, 0.7512, 0.8169, 0.8037, 0.8479, 0.7468, 1.002, 1.282, 3.823, 1.178, 3.951, 1.231, 3.706, 0.7872, 3.341, 0.8474, 3.501, 0.689, 3.38, 0.476, 3.412, 0.3632, 3.295, 0.4912, 3.24, 0.6954, 0.8144, 0.7512, 0.8169, 0.7468, 1.002, 1.888, 2.336, 1.839, 2.223, 2.078, 2.175, 2.741, 1.084, 2.669, 0.834, 2.805, 0.8461, 1.121, 3.964, 1.07, 3.953, 1.069, 3.905, 1.598, 2.815, 1.765, 2.629, 1.615, 2.957, 0.783, 1.972, 0.7751, 2.146, 0.6065, 2.078, 1.119, 3.425, 0.8999, 3.471, 0.9099, 3.399, 0.8474, 3.501, 0.7872, 3.341, 0.8999, 3.471, 1.231, 0.04631, 1.346, 0.01261, 1.399, 0.05612, 1.981, 1.973, 1.839, 2.223, 1.767, 2.225, 1.428, 3.023, 1.615, 2.957, 1.339, 3.171, 0.8702, 0.8697, 0.942, 0.7738, 0.9679, 0.9001, 2.67, 1.708, 2.638, 1.815, 2.612, 1.542, 1.341, 0.2897, 1.172, 0.2742, 1.271, 0.1157, 0.6092, 0.7876, 0.6954, 0.8144, 0.6358, 0.855, 2.227, 2.69, 2.294, 2.354, 2.396, 2.418, 1.976, 2.709, 1.972, 2.451, 2.174, 2.473, 2.514, 1.112, 2.4, 1.341, 2.335, 1.17, 2.08, 2.908, 2.127, 2.658, 2.227, 2.69, 3.0, 1.0, 2.741, 1.084, 2.805, 0.8461, 0.9674, 2.923, 1.03, 2.704, 1.19, 2.666, 1.224, 3.982, 1.282, 3.823, 1.334, 3.995, 2.67, 1.708, 2.612, 1.542, 2.752, 1.554, 1.19, 2.666, 1.062, 2.53, 1.435, 2.315, 2.189, 3.166, 2.301, 2.975, 2.23, 3.125, 2.491, 1.799, 2.466, 2.034, 2.284, 1.981, 2.227, 2.69, 2.127, 2.658, 2.294, 2.354, 3.0, 1.0, 3.021, 1.068, 2.967, 1.089, 0.5925, 0.9005, 0.6891, 1.231, 0.5639, 0.9503, 2.071, 3.197, 1.936, 3.135, 2.08, 2.908, 2.429, 0.6891, 2.467, 0.5993, 2.499, 0.6663, 1.356, 3.485, 1.271, 3.305, 1.468, 3.347, 0.5925, 0.9005, 0.7468, 1.002, 0.6891, 1.231, 0.5639, 0.9503, 0.6891, 1.231, 0.5501, 1.005, 0.3977, 1.484, 0.4253, 1.434, 0.3894, 1.572, 2.872, 1.306, 2.806, 1.376, 2.889, 1.234, 2.071, 3.197, 2.057, 3.361, 1.999, 3.4, 2.596, 2.246, 2.647, 2.408, 2.604, 2.454, 0.7116, 2.927, 0.8594, 2.944, 0.8168, 3.117, 2.071, 3.197, 1.999, 3.4, 1.924, 3.454, 1.224, 1.78, 1.021, 1.893, 1.098, 1.694, 1.438, 3.819, 1.403, 3.94, 1.34, 3.793, 1.231, 0.04631, 1.399, 0.05612, 1.441, 0.1252, 1.092, 2.043, 1.021, 1.893, 1.224, 1.78, 0.881, 0.805, 0.942, 0.7738, 0.8702, 0.8697, 0.3946, 3.581, 0.3311, 3.525, 0.4538, 3.573, 1.178, 3.951, 1.282, 3.823, 1.224, 3.982, 2.423, 2.773, 2.227, 2.69, 2.459, 2.66, 1.861, 2.959, 1.936, 3.135, 1.76, 3.139, 1.584, 3.862, 1.53, 3.946, 1.486, 3.968, 1.486, 3.968, 1.438, 3.819, 1.584, 3.862, 0.4032, 3.126, 0.5062, 3.134, 0.4912, 3.24, 1.767, 2.225, 1.648, 2.589, 1.612, 2.296, 2.016, 0.6383, 1.851, 0.8034, 1.841, 0.526, 2.294, 2.354, 2.257, 2.143, 2.443, 2.16, 2.596, 2.246, 2.396, 2.418, 2.501, 2.187, 2.612, 1.542, 2.506, 1.312, 2.563, 1.321, 1.186, 0.72, 1.007, 0.6144, 1.222, 0.552, 1.976, 2.709, 2.174, 2.473, 2.127, 2.658, 2.47, 1.557, 2.612, 1.542, 2.489, 1.699, 2.47, 1.557, 2.506, 1.312, 2.612, 1.542, 2.284, 1.981, 1.981, 1.973, 2.026, 1.791, 3.11, 0.8657, 3.067, 0.8957, 3.043, 0.8329, 2.335, 1.17, 2.4, 1.341, 2.191, 1.329, 2.466, 2.034, 2.443, 2.16, 2.257, 2.143, 1.172, 0.2742, 1.143, 0.2177, 1.271, 0.1157, 1.917, 1.724, 2.026, 1.791, 1.93, 1.9, 1.186, 0.72, 0.942, 0.7738, 1.007, 0.6144, 1.981, 1.973, 2.078, 2.175, 1.839, 2.223, 1.861, 2.959, 1.76, 3.139, 1.72, 3.009, 2.294, 2.354, 2.127, 2.658, 2.174, 2.473, 2.752, 1.621, 2.67, 1.708, 2.752, 1.554, 1.93, 1.9, 1.767, 2.225, 1.762, 2.043, 1.936, 3.135, 1.736, 3.528, 1.701, 3.384, 0.9674, 2.923, 1.157, 2.916, 1.078, 3.016, 2.967, 1.089, 2.95, 1.205, 2.889, 1.234, 1.42, 0.6162, 1.599, 0.5894, 1.432, 0.7695, 3.067, 0.8957, 3.0, 1.0, 2.805, 0.8461, 1.09, 0.3823, 1.172, 0.2742, 1.341, 0.2897, 1.721, 1.784, 1.762, 2.043, 1.621, 1.879, 1.0, 3.682, 0.8024, 3.673, 0.8287, 3.565, 2.833, 1.473, 2.809, 1.524, 2.806, 1.376, 0.8702, 0.8697, 0.8401, 1.04, 0.7468, 1.002, 1.468, 3.347, 1.647, 3.23, 1.701, 3.384, 2.65, 1.058, 2.563, 1.321, 2.506, 1.312, 0.5814, 3.315, 0.5722, 3.423, 0.476, 3.412, 2.383, 0.9455, 2.588, 0.9224, 2.514, 1.112, 2.491, 1.799, 2.489, 1.699, 2.638, 1.815, 2.383, 0.9455, 2.514, 1.112, 2.335, 1.17, 1.607, 3.673, 1.584, 3.862, 1.438, 3.819, 2.638, 1.815, 2.64, 1.878, 2.573, 1.917, 1.736, 3.528, 1.784, 3.703, 1.674, 3.744, 1.888, 2.336, 1.721, 2.44, 1.839, 2.223, 2.231, 1.118, 2.191, 1.329, 2.11, 1.032, 2.47, 1.557, 2.191, 1.329, 2.4, 1.341, 1.17, 0.1685, 1.271, 0.1157, 1.143, 0.2177, 1.02, 0.4926, 1.007, 0.6144, 0.992, 0.5422, 1.486, 3.968, 1.403, 3.94, 1.438, 3.819, 2.1, 1.619, 2.025, 1.521, 2.191, 1.329, 2.638, 1.815, 2.573, 1.917, 2.491, 1.799, 1.798, 3.644, 1.736, 3.528, 1.866, 3.555, 2.423, 2.773, 2.459, 2.66, 2.491, 2.708, 2.806, 1.376, 2.563, 1.321, 2.741, 1.084, 2.872, 1.306, 2.9, 1.375, 2.806, 1.376, 1.924, 3.454, 1.936, 3.135, 2.071, 3.197, 1.072, 3.115, 0.9674, 2.923, 1.078, 3.016, 2.967, 1.089, 2.993, 1.149, 2.95, 1.205, 1.271, 0.1157, 1.231, 0.04631, 1.441, 0.1252, 1.667, 0.4298, 1.599, 0.5894, 1.529, 0.4342, 1.487, 2.051, 1.459, 1.715, 1.621, 1.879, 2.257, 2.143, 2.174, 2.473, 2.078, 2.175, 2.67, 1.708, 2.689, 1.777, 2.638, 1.815, 1.438, 3.819, 1.34, 3.793, 1.377, 3.678, 1.578, 1.466, 1.694, 1.456, 1.556, 1.618, 0.4912, 3.24, 0.3632, 3.295, 0.4032, 3.126, 1.468, 3.347, 1.54, 3.436, 1.356, 3.485, 2.612, 1.542, 2.638, 1.815, 2.489, 1.699, 1.0, 3.682, 0.8287, 3.565, 0.8474, 3.501, 1.607, 3.673, 1.438, 3.819, 1.533, 3.542, 1.607, 3.673, 1.54, 3.436, 1.701, 3.384, 0.5639, 0.9503, 0.5353, 0.883, 0.5925, 0.9005, 1.936, 3.135, 1.701, 3.384, 1.76, 3.139, 2.596, 2.246, 2.631, 2.346, 2.647, 2.408, 1.377, 3.678, 1.533, 3.542, 1.438, 3.819, 1.34, 3.793, 1.282, 3.823, 1.231, 3.706, 1.721, 1.784, 1.815, 1.539, 1.917, 1.724, 2.339, 2.936, 2.227, 2.69, 2.34, 2.875, 1.157, 2.916, 1.346, 2.793, 1.24, 3.05, 1.468, 3.347, 1.701, 3.384, 1.54, 3.436, 1.76, 3.139, 1.701, 3.384, 1.647, 3.23, 2.772, 0.7619, 2.805, 0.8461, 2.701, 0.7292, 1.777, 2.863, 1.615, 2.957, 1.765, 2.629, 0.4966, 1.106, 0.5092, 1.051, 0.5501, 1.005, 1.062, 2.53, 0.8799, 2.427, 0.9361, 2.269, 2.563, 1.321, 2.65, 1.058, 2.741, 1.084, 1.134, 0.964, 0.9679, 0.9001, 1.186, 0.72, 0.3894, 1.572, 0.4253, 1.434, 0.5467, 1.39, 0.9674, 2.923, 1.19, 2.666, 1.157, 2.916, 1.072, 3.115, 0.8923, 3.093, 0.8594, 2.944, 0.8287, 3.565, 0.5722, 3.423, 0.689, 3.38, 0.9099, 3.399, 0.8999, 3.471, 0.7872, 3.341, 0.7502, 3.243, 0.6594, 3.111, 0.8168, 3.117, 1.866, 3.555, 1.924, 3.454, 1.934, 3.535, 1.758, 1.155, 1.942, 1.281, 2.025, 1.521, 1.186, 0.72, 1.42, 0.6162, 1.432, 0.7695, 1.03, 2.704, 0.8594, 2.944, 0.7409, 2.782, 0.5722, 3.423, 0.6341, 3.573, 0.476, 3.412, 1.09, 0.3823, 1.341, 0.2897, 1.529, 0.4342, 2.459, 2.66, 2.227, 2.69, 2.506, 2.575, 1.861, 2.959, 2.08, 2.908, 1.936, 3.135, 0.4032, 3.126, 0.3276, 2.773, 0.4656, 2.894, 2.631, 2.346, 2.596, 2.246, 2.639, 2.287, 1.667, 0.4298, 1.841, 0.526, 1.599, 0.5894, 3.0, 1.0, 2.967, 1.089, 2.741, 1.084, 0.4538, 3.573, 0.476, 3.412, 0.5483, 3.682, 0.5722, 3.423, 0.8024, 3.673, 0.6341, 3.573, 2.588, 0.9224, 2.383, 0.9455, 2.558, 0.7153, 0.5925, 0.9005, 0.6954, 0.8144, 0.7468, 1.002, 0.3894, 1.572, 0.5439, 1.544, 0.3606, 1.646, 0.2077, 2.355, 0.3777, 2.572, 0.1854, 2.41, 0.5572, 2.666, 0.3777, 2.572, 0.5031, 2.389, 0.9827, 1.804, 0.925, 1.5, 1.098, 1.694, 0.5501, 1.005, 0.5049, 1.167, 0.4966, 1.106, 0.125, 2.506, 0.1057, 2.67, 0.07592, 2.607, 0.8702, 0.8697, 0.9679, 0.9001, 0.8401, 1.04, 0.1027, 2.444, 0.155, 2.457, 0.125, 2.506, 0.2764, 2.025, 0.2181, 2.121, 0.2313, 2.072, 0.7468, 1.002, 0.8401, 1.04, 0.6891, 1.231, 0.278, 1.682, 0.3606, 1.646, 0.3184, 1.749, 0.155, 2.457, 0.1854, 2.41, 0.125, 2.506, 0.5439, 1.544, 0.5467, 1.39, 0.6891, 1.231, 0.3184, 1.749, 0.5439, 1.544, 0.3064, 1.86, 0.1227, 2.333, 0.1981, 2.295, 0.2077, 2.355, 0.125, 2.506, 0.1854, 2.41, 0.3777, 2.572, 0.1981, 2.295, 0.1688, 2.23, 0.2181, 2.121, 1.126, 1.208, 0.98, 1.126, 1.134, 0.964, 0.4253, 1.434, 0.4509, 1.326, 0.5467, 1.39, 0.6891, 1.231, 0.5022, 1.224, 0.5049, 1.167, 0.4847, 2.069, 0.3051, 1.917, 0.5584, 1.814, 0.4847, 2.069, 0.5584, 1.814, 0.6065, 2.078, 0.8401, 1.04, 0.8132, 1.286, 0.6891, 1.231, 1.126, 1.208, 1.134, 0.964, 1.227, 1.045, 0.5501, 1.005, 0.6891, 1.231, 0.5049, 1.167, 0.4509, 1.326, 0.4253, 1.434, 0.3941, 1.368, 1.192, 1.366, 1.126, 1.208, 1.227, 1.045, 0.3894, 1.572, 0.5467, 1.39, 0.5439, 1.544, 1.612, 2.296, 1.438, 2.579, 1.435, 2.315, 1.092, 2.043, 1.22, 2.115, 1.11, 2.325, 0.98, 1.126, 0.9679, 0.9001, 1.134, 0.964, 0.4847, 2.069, 0.6065, 2.078, 0.5031, 2.389, 0.925, 1.5, 0.9827, 1.804, 0.7403, 1.678, 1.487, 2.051, 1.57, 2.146, 1.22, 2.115, 0.5584, 1.814, 0.783, 1.972, 0.6065, 2.078, 0.9361, 2.269, 0.7537, 2.441, 0.7751, 2.146, 1.098, 1.694, 1.306, 1.567, 1.224, 1.78, 0.6891, 1.231, 0.5467, 1.39, 0.5022, 1.224, 0.7537, 2.441, 0.5572, 2.666, 0.5031, 2.389, 0.9672, 1.311, 0.98, 1.126, 1.126, 1.208, 1.192, 1.366, 0.925, 1.5, 0.9672, 1.311, 0.2383, 3.078, 0.3276, 2.773, 0.4032, 3.126, 0.4407, 1.25, 0.5022, 1.224, 0.4509, 1.326, 1.721, 1.784, 1.917, 1.724, 1.93, 1.9, 0.9827, 1.804, 1.021, 1.893, 0.8473, 1.885, 0.5584, 1.814, 0.669, 1.572, 0.7403, 1.678, 0.7537, 2.441, 0.9361, 2.269, 0.8799, 2.427, 0.669, 1.572, 0.5439, 1.544, 0.8132, 1.286, 1.306, 1.567, 1.459, 1.715, 1.31, 1.918, 0.2866, 1.97, 0.3051, 1.917, 0.2764, 2.025, 0.7403, 1.678, 0.9827, 1.804, 0.8473, 1.885, 1.22, 2.115, 1.57, 2.146, 1.435, 2.315, 0.9505, 2.142, 0.9361, 2.269, 0.7751, 2.146, 0.3184, 1.749, 0.3606, 1.646, 0.5439, 1.544, 1.721, 1.784, 1.621, 1.879, 1.556, 1.618, 1.53, 2.765, 1.648, 2.589, 1.598, 2.815, 0.7351, 2.632, 0.8799, 2.427, 0.9036, 2.542, 0.5022, 1.224, 0.5467, 1.39, 0.4509, 1.326, 0.9505, 2.142, 0.7751, 2.146, 0.783, 1.972, 0.9754, 3.875, 0.9229, 3.899, 0.8875, 3.84, 0.7403, 1.678, 0.8473, 1.885, 0.783, 1.972, 1.93, 1.9, 1.762, 2.043, 1.721, 1.784, 1.098, 1.694, 0.925, 1.5, 1.192, 1.366, 1.762, 2.043, 1.612, 2.296, 1.57, 2.146, 0.8024, 3.673, 0.8875, 3.84, 0.699, 3.759, 1.621, 1.879, 1.459, 1.715, 1.556, 1.618, 1.306, 1.567, 1.31, 1.918, 1.224, 1.78, 1.578, 1.466, 1.556, 1.618, 1.459, 1.715, 1.062, 2.53, 1.11, 2.325, 1.22, 2.115, 0.5584, 1.814, 0.7403, 1.678, 0.783, 1.972, 1.438, 2.579, 1.648, 2.589, 1.53, 2.765, 0.5584, 1.814, 0.3051, 1.917, 0.3064, 1.86, 0.5439, 1.544, 0.5584, 1.814, 0.3064, 1.86, 0.9667, 3.916, 0.9229, 3.899, 0.9754, 3.875, 1.721, 2.44, 1.648, 2.589, 1.767, 2.225, 0.7468, 1.002, 0.8037, 0.8479, 0.8702, 0.8697, 1.648, 2.589, 1.721, 2.44, 1.765, 2.629, 1.192, 1.366, 1.227, 1.045, 1.388, 1.12, 1.346, 2.793, 1.438, 2.579, 1.53, 2.765, 0.8473, 1.885, 0.9505, 2.142, 0.783, 1.972, 1.092, 2.043, 0.9505, 2.142, 1.021, 1.893, 0.08779, 2.985, 0.052, 2.942, 0.05648, 2.879, 0.5483, 3.682, 0.476, 3.412, 0.6341, 3.573, 1.11, 2.325, 1.062, 2.53, 0.9361, 2.269, 1.021, 1.893, 0.9505, 2.142, 0.8473, 1.885, 0.3276, 2.773, 0.2383, 3.078, 0.1065, 2.779, 0.7409, 2.782, 0.9036, 2.542, 1.03, 2.704, 0.05648, 2.879, 0.07273, 2.828, 0.1065, 2.779, 1.24, 3.05, 1.078, 3.016, 1.157, 2.916, 1.54, 3.436, 1.533, 3.542, 1.356, 3.485, 1.607, 3.673, 1.533, 3.542, 1.54, 3.436, 0.05648, 2.879, 0.1065, 2.779, 0.08779, 2.985, 1.468, 3.347, 1.339, 3.171, 1.647, 3.23, 1.271, 3.305, 1.119, 3.425, 1.257, 3.198, 1.02, 3.188, 1.001, 3.317, 0.8923, 3.093, 1.257, 3.198, 1.072, 3.115, 1.24, 3.05, 1.76, 3.139, 1.647, 3.23, 1.339, 3.171, 1.282, 3.823, 1.403, 3.94, 1.334, 3.995, 0.2383, 3.078, 0.08779, 2.985, 0.1065, 2.779, 1.24, 3.05, 1.346, 2.793, 1.53, 2.765, 1.24, 3.05, 1.428, 3.023, 1.339, 3.171, 0.7351, 2.632, 0.9036, 2.542, 0.7409, 2.782, 1.53, 2.765, 1.598, 2.815, 1.428, 3.023, 1.356, 3.485, 1.294, 3.642, 1.271, 3.305, 0.7351, 2.632, 0.7409, 2.782, 0.5572, 2.666, 1.24, 3.05, 1.339, 3.171, 1.257, 3.198, 1.294, 3.642, 1.377, 3.678, 1.34, 3.793, 1.615, 2.957, 1.76, 3.139, 1.339, 3.171, 0.9674, 2.923, 0.8594, 2.944, 1.03, 2.704, 0.61, 2.852, 0.7409, 2.782, 0.7116, 2.927, 1.53, 2.765, 1.428, 3.023, 1.24, 3.05, 1.001, 3.317, 0.8168, 3.117, 0.8923, 3.093, 1.072, 3.115, 1.078, 3.016, 1.24, 3.05, 0.7502, 3.243, 0.8168, 3.117, 1.001, 3.317, 2.805, 0.8461, 2.772, 0.7619, 2.885, 0.7734, 2.885, 0.7734, 3.067, 0.8957, 2.805, 0.8461])
me_g_terrain.materials.append(mat_mtl_rock)
me_g_terrain.use_remesh_preserve_volume = False
me_g_terrain.use_remesh_preserve_attributes = False
me_g_terrain.use_mirror_vertex_groups = False
me_g_terrain.update()
me_co_culling = bpy.data.meshes.new('co_culling')
me_co_culling.from_pydata([(0.0, 0.0, 0.0), (0.0, 0.0, 0.0), (0.0, 0.0, 0.0), (0.0, 0.0, 0.0), (0.0, 0.0, 0.0), (0.0, 0.0, 0.0), (0.0, 0.0, 0.0), (0.0, 0.0, 0.0)], [], [(0, 1, 3, 2), (2, 3, 7, 6), (6, 7, 5, 4), (4, 5, 1, 0), (2, 6, 4, 0), (7, 3, 1, 5)])
me_co_culling.use_remesh_preserve_volume = False
me_co_culling.use_remesh_preserve_attributes = False
me_co_culling.use_mirror_vertex_groups = False
me_co_culling.update()

# ---- objects
ob_g_terrain_lod3 = bpy.data.objects.new('g_terrain_lod3', me_g_terrain_lod3)
ob_g_terrain_lod2 = bpy.data.objects.new('g_terrain_lod2', me_g_terrain_lod2)
ob_g_terrain_lod1 = bpy.data.objects.new('g_terrain_lod1', me_g_terrain_lod1)
ob_g_terrain = bpy.data.objects.new('g_terrain', me_g_terrain)
ob_co_culling = bpy.data.objects.new('co_culling', me_co_culling)

# ---- transforms, parenting, visibility, modifiers, constraints
ob_g_terrain_lod3.location = (0.0, 1.0, 0.0)
ob_g_terrain_lod3.hide_viewport = True
ob_g_terrain_lod3.lineart.crease_threshold = 0.0
ob_g_terrain_lod2.location = (0.0, 1.0, 0.0)
ob_g_terrain_lod2.lineart.crease_threshold = 0.0
ob_g_terrain_lod1.location = (0.0, 0.0, 0.0)
ob_g_terrain_lod1.lineart.crease_threshold = 0.0
ob_g_terrain.location = (0.0, 0.0, 0.0)
ob_g_terrain.lineart.crease_threshold = 0.0
ob_co_culling.location = (0.0, 0.0, 0.0)
ob_co_culling.lineart.crease_threshold = 0.0

# ---- collection membership
col_collection_1.objects.link(ob_g_terrain_lod3)
col_collection_1.objects.link(ob_g_terrain_lod2)
col_collection_1.objects.link(ob_g_terrain_lod1)
col_collection_1.objects.link(ob_g_terrain)
col_collection_1.objects.link(ob_co_culling)

# ---- scene / render settings (as saved in the file)
scene.frame_start = 1; scene.frame_end = 250; scene.frame_set(2)
scene.render.engine = 'BLENDER_EEVEE_NEXT'
scene.render.resolution_percentage = 50
scene.render.dither_intensity = 0.0
scene.cycles.use_denoising = False
scene.cycles.samples = 128
scene.cycles.sampling_pattern = 'TABULATED_SOBOL'
scene.cycles.use_adaptive_sampling = False
scene.cycles.use_light_tree = False
scene.cycles.blur_glossy = 0.0
scene.cycles.sample_clamp_indirect = 0.0
scene.view_settings.view_transform = 'Standard'
bpy.context.view_layer.update()

# ---- added for rendering (the .blend has no active camera and no usable light): camera, sun
cam_auto = bpy.data.cameras.new('AutoCamera')
cam_auto.lens = 50.0
cam_auto.sensor_width = 36.0
cam_auto.clip_end = 2543.09
ob_auto_camera = bpy.data.objects.new('AutoCamera', cam_auto)
scene.collection.objects.link(ob_auto_camera)
ob_auto_camera.location = (202.571, -132.473, 145.571)
ob_auto_camera.rotation_euler = (1.09748, -7.21219e-08, 0.694738)
scene.camera = ob_auto_camera
light_auto_sun = bpy.data.lights.new('AutoSun', 'SUN')
light_auto_sun.energy = 3.0
light_auto_sun.angle = 0.0523599
ob_auto_sun = bpy.data.objects.new('AutoSun', light_auto_sun)
scene.collection.objects.link(ob_auto_sun)
ob_auto_sun.rotation_euler = (0.872665, 0.174533, 0.523599)
bpy.context.view_layer.update()
